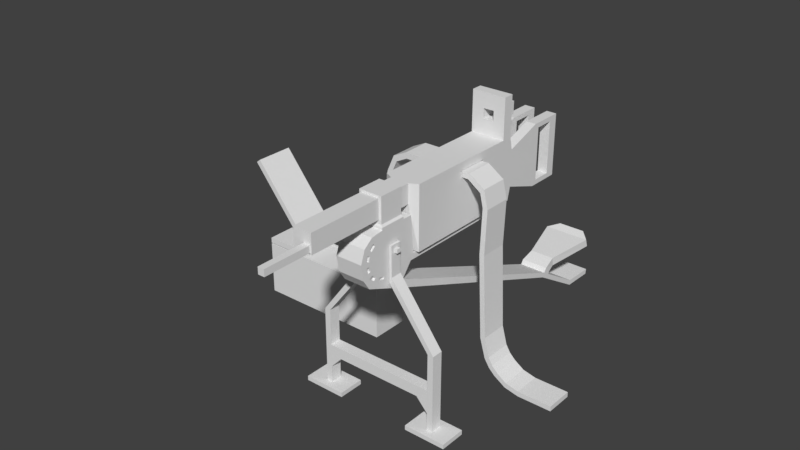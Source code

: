 # Source: mitraillette.blend  (saved by Blender 2.77.0; exported with 4.5.12 LTS)
import bpy
from mathutils import Matrix  # noqa: F401  (used for matrix-valued properties, if any)

bpy.ops.wm.read_factory_settings(use_empty=True)
scene = bpy.context.scene
scene.name = 'Scene'

# ---- collections
col_collection_1 = bpy.data.collections.new('Collection 1'); scene.collection.children.link(col_collection_1)

# ---- world
world_world = bpy.data.worlds.new('World'); scene.world = world_world
world_world.color = (0.05088, 0.05088, 0.05088)
world_world.use_sun_shadow = False
world_world.sun_shadow_jitter_overblur = 0.0
world_world.cycles.sampling_method = 'MANUAL'

# ---- meshes
me_cube_001 = bpy.data.meshes.new('Cube.001')
me_cube_001.from_pydata([(0.4072, -0.2107, -0.2168), (0.4072, -0.2484, -0.2168), (0.3877, -0.2107, -0.2168), (0.3877, -0.2484, -0.2168), (0.4072, -0.2107, -0.4716), (0.4072, -0.2484, -0.4716), (0.3877, -0.2107, -0.4716), (0.3877, -0.2484, -0.4716), (0.3877, -0.2107, -0.3376), (0.3877, -0.2107, -0.4146), (0.3877, -0.2484, -0.4146), (0.3877, -0.2484, -0.3376), (0.4072, -0.2107, -0.3376), (0.4072, -0.2107, -0.4146), (0.4072, -0.2484, -0.3376), (0.4072, -0.2484, -0.4146), (0.4669, -0.186, -0.4722), (0.4669, -0.2731, -0.4722), (0.328, -0.186, -0.4722), (0.328, -0.2731, -0.4722), (0.4669, -0.186, -0.4871), (0.4669, -0.2731, -0.4871), (0.328, -0.186, -0.4871), (0.328, -0.2731, -0.4871), (0.2489, 0.2024, 0.00975), (0.2489, 0.2025, -0.009389), (0.2432, -0.2707, 0.1463), (0.2432, -0.2707, 0.2298), (0.2432, -0.1886, 0.1463), (0.2432, -0.1886, 0.2298), (0.2489, -0.2739, 0.1398), (0.2489, -0.1852, 0.1398), (0.2489, -0.2739, 0.1322), (0.2489, -0.1852, 0.1322), (0.2489, -0.316, 0.1274), (0.2489, -0.1534, -0.009673), (0.2489, -0.153, 0.1321), (0.2489, -0.142, 0.009492), (0.2489, 0.2024, 0.00975), (0.2489, 0.2025, -0.009389), (0.2489, -0.3604, 0.06202), (0.2489, -0.1889, -0.0553), (0.2489, -0.1926, -0.07997), (0.2514, 0.734, -0.4652), (0.2514, 0.7314, -0.4828), (0.2489, -0.3294, -0.02413), (0.2514, 0.8413, -0.467), (0.2514, 0.8386, -0.4846), (0.2514, 0.5829, -0.3738), (0.2514, 0.575, -0.3882), (0.2514, 0.5576, -0.3585), (0.2514, 0.5496, -0.3729), (0.2514, 0.587, -0.3659), (0.2514, 0.5672, -0.3439), (0.2472, 0.6153, -0.3558), (0.2472, 0.6113, -0.3264), (0.2844, 0.7736, -0.3338), (0.2844, 0.7643, -0.3057), (0.2514, 0.8056, -0.3232), (0.2514, 0.7962, -0.2951), (0.3493, -0.2484, -0.3376), (0.3493, -0.2484, -0.3728), (0.3493, -0.2107, -0.3728), (0.3493, -0.2107, -0.3376), (0.2597, -0.2107, -0.02025), (0.2597, -0.2484, -0.02025), (0.2518, -0.2107, -0.04029), (0.2518, -0.2484, -0.04029), (0.2489, -0.3245, 0.0271), (0.2489, -0.3254, 0.00523), (0.2489, -0.3333, 0.02415), (0.2489, -0.3175, 0.01146), (0.2589, -0.2107, 0.07801), (0.2589, -0.2484, 0.07801), (0.2509, -0.2107, 0.07802), (0.2509, -0.2484, 0.07801), (0.2595, -0.2223, 0.05351), (0.2595, -0.2368, 0.0535), (0.2592, -0.2223, 0.06604), (0.2592, -0.2368, 0.06604), (0.2697, -0.2223, 0.05351), (0.2697, -0.2368, 0.0535), (0.2694, -0.2223, 0.06603), (0.2694, -0.2368, 0.06604), (0.2515, -0.2223, 0.0535), (0.2515, -0.2368, 0.0535), (0.2512, -0.2223, 0.06604), (0.2512, -0.2368, 0.06604), (0.2394, -0.2223, 0.0535), (0.2394, -0.2368, 0.05351), (0.2391, -0.2368, 0.06604), (0.2391, -0.2223, 0.06604), (0.2489, -0.3111, 0.1073), (0.2489, -0.3391, 0.06097), (0.2489, -0.3094, -0.007525), (0.2489, -0.2179, -0.01135), (0.2489, -0.3044, 0.09692), (0.2489, -0.3292, 0.0594), (0.2489, -0.3033, 0.0007985), (0.2489, -0.2263, -0.001214), (0.2489, -0.3284, 0.04275), (0.2489, -0.3381, 0.04307), (0.2489, -0.3255, 0.0746), (0.2489, -0.3352, 0.07972), (0.2489, -0.3177, 0.08545), (0.2489, -0.3261, 0.0938), (0.2426, -0.3255, 0.0746), (0.2426, -0.3292, 0.0594), (0.2426, -0.3254, 0.00523), (0.2426, -0.3175, 0.01146), (0.2426, -0.3352, 0.07972), (0.2426, -0.3381, 0.04307), (0.2426, -0.3284, 0.04275), (0.2426, -0.3333, 0.02415), (0.2426, -0.3245, 0.0271), (0.2426, -0.3094, -0.007525), (0.2426, -0.3391, 0.06097), (0.2426, -0.3033, 0.0007985), (0.2426, -0.3111, 0.1073), (0.2426, -0.3044, 0.09692), (0.2426, -0.3177, 0.08545), (0.2426, -0.3261, 0.0938), (0.2489, -0.3524, 0.01042), (0.2489, -0.3459, 0.104), (0.2489, -0.2673, -0.01063), (0.2489, -0.2676, -0.02005), (0.2489, -0.2866, -0.007222), (0.2489, -0.2894, -0.01653), (0.2489, -0.2447, -0.005907), (0.2489, -0.2392, -0.01552), (0.2426, -0.2866, -0.007222), (0.2426, -0.2673, -0.01063), (0.2426, -0.2894, -0.01653), (0.2426, -0.2676, -0.02005), (0.001901, -0.2107, -0.2168), (0.001901, -0.2484, -0.2168), (0.02136, -0.2107, -0.2168), (0.02136, -0.2484, -0.2168), (0.001901, -0.2107, -0.4716), (0.001901, -0.2484, -0.4716), (0.02136, -0.2107, -0.4716), (0.02136, -0.2484, -0.4716), (0.02136, -0.2107, -0.3376), (0.02136, -0.2107, -0.4146), (0.02136, -0.2484, -0.4146), (0.02136, -0.2484, -0.3376), (0.001901, -0.2107, -0.3376), (0.001901, -0.2107, -0.4146), (0.001901, -0.2484, -0.3376), (0.001901, -0.2484, -0.4146), (-0.05783, -0.186, -0.4722), (-0.05783, -0.2731, -0.4722), (0.08109, -0.186, -0.4722), (0.08109, -0.2731, -0.4722), (-0.05783, -0.186, -0.4871), (-0.05783, -0.2731, -0.4871), (0.08109, -0.186, -0.4871), (0.08109, -0.2731, -0.4871), (0.1602, 0.2024, 0.00975), (0.1602, 0.2025, -0.009389), (0.1659, -0.2707, 0.1463), (0.1659, -0.2707, 0.2298), (0.1659, -0.1886, 0.1463), (0.1659, -0.1886, 0.2298), (0.1602, -0.2739, 0.1398), (0.1602, -0.1852, 0.1398), (0.1602, -0.2739, 0.1322), (0.1602, -0.1852, 0.1322), (0.1602, -0.316, 0.1274), (0.1602, -0.1534, -0.009673), (0.1602, -0.153, 0.1321), (0.1602, -0.142, 0.009492), (0.1602, 0.2024, 0.00975), (0.1602, 0.2025, -0.009389), (0.1602, -0.3604, 0.06202), (0.1602, -0.1889, -0.0553), (0.1602, -0.1926, -0.07997), (0.1577, 0.734, -0.4652), (0.1577, 0.7314, -0.4828), (0.1602, -0.3294, -0.02413), (0.1577, 0.8413, -0.467), (0.1577, 0.8386, -0.4846), (0.1577, 0.5829, -0.3738), (0.1577, 0.575, -0.3882), (0.1577, 0.5576, -0.3585), (0.1577, 0.5496, -0.3729), (0.1577, 0.587, -0.3659), (0.1577, 0.5672, -0.3439), (0.1619, 0.6153, -0.3558), (0.1619, 0.6113, -0.3264), (0.1247, 0.7736, -0.3338), (0.1247, 0.7643, -0.3057), (0.1577, 0.8056, -0.3232), (0.1577, 0.7962, -0.2951), (0.05976, -0.2484, -0.3376), (0.05976, -0.2484, -0.3728), (0.05976, -0.2107, -0.3728), (0.05976, -0.2107, -0.3376), (0.1494, -0.2107, -0.02025), (0.1494, -0.2484, -0.02025), (0.1573, -0.2107, -0.04029), (0.1573, -0.2484, -0.04029), (0.1602, -0.3245, 0.0271), (0.1602, -0.3254, 0.00523), (0.1602, -0.3333, 0.02415), (0.1602, -0.3175, 0.01146), (0.1501, -0.2107, 0.07801), (0.1501, -0.2484, 0.07801), (0.1582, -0.2107, 0.07802), (0.1582, -0.2484, 0.07801), (0.1496, -0.2223, 0.05351), (0.1496, -0.2368, 0.0535), (0.1499, -0.2223, 0.06604), (0.1499, -0.2368, 0.06604), (0.1394, -0.2223, 0.05351), (0.1394, -0.2368, 0.0535), (0.1397, -0.2223, 0.06603), (0.1397, -0.2368, 0.06604), (0.1576, -0.2223, 0.0535), (0.1576, -0.2368, 0.0535), (0.1579, -0.2223, 0.06604), (0.1579, -0.2368, 0.06604), (0.1697, -0.2223, 0.0535), (0.1697, -0.2368, 0.05351), (0.17, -0.2368, 0.06604), (0.17, -0.2223, 0.06604), (0.1602, -0.3111, 0.1073), (0.1602, -0.3391, 0.06097), (0.1602, -0.3094, -0.007525), (0.1602, -0.2179, -0.01135), (0.1602, -0.3044, 0.09692), (0.1602, -0.3292, 0.0594), (0.1602, -0.3033, 0.0007985), (0.1602, -0.2263, -0.001214), (0.1602, -0.3284, 0.04275), (0.1602, -0.3381, 0.04307), (0.1602, -0.3255, 0.0746), (0.1602, -0.3352, 0.07972), (0.1602, -0.3177, 0.08545), (0.1602, -0.3261, 0.0938), (0.1665, -0.3255, 0.0746), (0.1665, -0.3292, 0.0594), (0.1665, -0.3254, 0.00523), (0.1665, -0.3175, 0.01146), (0.1665, -0.3352, 0.07972), (0.1665, -0.3381, 0.04307), (0.1665, -0.3284, 0.04275), (0.1665, -0.3333, 0.02415), (0.1665, -0.3245, 0.0271), (0.1665, -0.3094, -0.007525), (0.1665, -0.3391, 0.06097), (0.1665, -0.3033, 0.0007985), (0.1665, -0.3111, 0.1073), (0.1665, -0.3044, 0.09692), (0.1665, -0.3177, 0.08545), (0.1665, -0.3261, 0.0938), (0.1602, -0.3524, 0.01042), (0.1602, -0.3459, 0.104), (0.1602, -0.2673, -0.01063), (0.1602, -0.2676, -0.02005), (0.1602, -0.2866, -0.007222), (0.1602, -0.2894, -0.01653), (0.1602, -0.2447, -0.005907), (0.1602, -0.2392, -0.01552), (0.1665, -0.2866, -0.007222), (0.1665, -0.2673, -0.01063), (0.1665, -0.2894, -0.01653), (0.1665, -0.2676, -0.02005), (0.2045, -0.2107, -0.3376), (0.2045, -0.2107, -0.3728), (0.2045, -0.2484, -0.3728), (0.2045, -0.2484, -0.3376), (0.2045, 0.2024, 0.00975), (0.2045, 0.2025, -0.009389), (0.2045, -0.1886, 0.2298), (0.2045, -0.1886, 0.1463), (0.2045, -0.2707, 0.2298), (0.2045, -0.2707, 0.1463), (0.2045, -0.1852, 0.1398), (0.2045, -0.2739, 0.1398), (0.2045, -0.1852, 0.1322), (0.2045, -0.2739, 0.1322), (0.2045, -0.1534, -0.009673), (0.2045, -0.316, 0.1274), (0.2045, -0.153, 0.1321), (0.2045, -0.142, 0.009492), (0.2045, 0.2024, 0.00975), (0.2045, 0.2025, -0.009389), (0.2045, -0.1889, -0.0553), (0.2045, -0.3604, 0.06202), (0.2045, 0.734, -0.4652), (0.2045, -0.1926, -0.07997), (0.2045, -0.3294, -0.02413), (0.2045, 0.7314, -0.4828), (0.2045, 0.8413, -0.467), (0.2045, 0.8386, -0.4846), (0.2045, 0.5829, -0.3738), (0.2045, 0.575, -0.3882), (0.2045, 0.5576, -0.3585), (0.2045, 0.5496, -0.3729), (0.2045, 0.587, -0.3659), (0.2045, 0.5672, -0.3439), (0.2045, 0.6153, -0.3558), (0.2045, 0.6113, -0.3264), (0.2045, 0.7736, -0.3338), (0.2045, 0.7643, -0.3057), (0.2045, 0.8056, -0.3232), (0.2045, 0.7962, -0.2951), (0.2045, -0.3524, 0.01042), (0.2045, -0.3459, 0.104), (0.1736, -0.5289, 0.1591), (0.1736, -0.5289, 0.2226), (0.1736, -0.1489, 0.1591), (0.1736, -0.1489, 0.2226), (0.2354, -0.5289, 0.1591), (0.2354, -0.5289, 0.2226), (0.2354, -0.1489, 0.1591), (0.2354, -0.1489, 0.2226), (0.2086, -0.5289, 0.1643), (0.2086, -0.5289, 0.1862), (0.23, -0.5289, 0.1862), (0.23, -0.5289, 0.1643), (0.1466, -0.1347, 0.2226), (0.1466, -0.1347, 0.01326), (0.2624, -0.1347, 0.2226), (0.2624, -0.1347, 0.01326), (0.1466, 0.2959, 0.2226), (0.1466, 0.2959, 0.01326), (0.2624, 0.2959, 0.2226), (0.2624, 0.2959, 0.01326), (0.182, 0.2959, 0.2226), (0.2279, 0.2959, 0.2226), (0.2279, 0.2959, 0.01326), (0.182, 0.2959, 0.01326), (0.1466, 0.4312, 0.01326), (0.1466, 0.4312, 0.2226), (0.2279, 0.4312, 0.2226), (0.2624, 0.4312, 0.2226), (0.2624, 0.4312, 0.01326), (0.182, 0.4312, 0.01326), (0.182, 0.4312, 0.2226), (0.2279, 0.4312, 0.01326), (0.1466, 0.5452, 0.2226), (0.182, 0.5452, 0.2226), (0.182, 0.5452, 0.01326), (0.1466, 0.5452, 0.01326), (0.2624, 0.5452, 0.2226), (0.2624, 0.5452, 0.01326), (0.2279, 0.5452, 0.2226), (0.2279, 0.5452, 0.01326), (0.23, -0.6875, 0.1643), (0.2086, -0.6875, 0.1643), (0.23, -0.6875, 0.1862), (0.2086, -0.6875, 0.1862), (0.1466, 0.2959, 0.1776), (0.1466, 0.2959, 0.05822), (0.2624, 0.2959, 0.1808), (0.2624, 0.2959, 0.05501), (0.2279, 0.2959, 0.08304), (0.2279, 0.2959, 0.1528), (0.182, 0.2959, 0.1528), (0.182, 0.2959, 0.08304), (0.2624, 0.4477, 0.2062), (0.2624, 0.4477, 0.02961), (0.1466, 0.4477, 0.2062), (0.1466, 0.4477, 0.02961), (0.2279, 0.4477, 0.02961), (0.2279, 0.4477, 0.2062), (0.182, 0.4477, 0.2062), (0.182, 0.4477, 0.02961), (0.2624, 0.5126, 0.2062), (0.2624, 0.5126, 0.02961), (0.1466, 0.5126, 0.2062), (0.1466, 0.5126, 0.02961), (0.2279, 0.5126, 0.02961), (0.2279, 0.5126, 0.2062), (0.182, 0.5126, 0.2062), (0.182, 0.5126, 0.02961), (0.2624, 0.306, 0.1795), (0.2279, 0.306, 0.1795), (0.2279, 0.306, 0.05638), (0.2624, 0.306, 0.05638), (0.182, 0.306, 0.05638), (0.182, 0.306, 0.1795), (0.1466, 0.306, 0.05638), (0.1466, 0.306, 0.1795), (0.2624, 0.1588, 0.1959), (0.2624, 0.2599, 0.2226), (0.2624, 0.1588, 0.01326), (0.2624, 0.1588, 0.1738), (0.1466, 0.2599, 0.2226), (0.1466, 0.1588, 0.01326), (0.1466, 0.1588, 0.1738), (0.1466, 0.1588, 0.1959), (0.2279, 0.2959, 0.3574), (0.2624, 0.2959, 0.3574), (0.1466, 0.2599, 0.3574), (0.1466, 0.2959, 0.3574), (0.182, 0.2959, 0.3574), (0.2624, 0.2599, 0.3574), (0.182, 0.2959, 0.269), (0.2279, 0.2959, 0.269), (0.182, 0.2959, 0.311), (0.2279, 0.2959, 0.311), (0.182, 0.3577, 0.269), (0.2279, 0.3577, 0.269), (0.182, 0.3577, 0.311), (0.2279, 0.3577, 0.311), (0.1868, 0.3577, 0.2734), (0.2231, 0.3577, 0.2734), (0.1868, 0.3577, 0.3066), (0.2231, 0.3577, 0.3066), (0.1867, 0.2599, 0.2734), (0.2231, 0.2599, 0.2734), (0.1867, 0.2599, 0.3066), (0.2231, 0.2599, 0.3066), (0.2624, 0.1588, 0.2226), (0.2624, 0.05255, 0.2226), (0.1466, 0.05255, 0.01326), (0.2624, 0.05255, 0.1959), (0.2624, 0.05255, 0.01326), (0.2624, 0.05255, 0.1738), (0.1466, 0.05255, 0.2226), (0.1466, 0.1588, 0.2226), (0.1466, 0.05255, 0.1738), (0.1466, 0.05255, 0.1959), (0.05814, 0.1525, 0.1753), (0.05482, 0.1525, 0.1944), (0.05814, 0.05891, 0.1753), (0.05482, 0.05891, 0.1944), (0.2847, 0.1525, 0.1752), (0.2879, 0.1525, 0.1945), (0.2847, 0.05891, 0.1752), (0.2879, 0.05891, 0.1945), (0.3277, 0.1525, 0.1447), (0.341, 0.1525, 0.1589), (0.3277, 0.05891, 0.1447), (0.341, 0.05891, 0.1589), (0.3381, 0.1525, 0.1002), (0.3551, 0.1525, 0.09955), (0.3381, 0.05891, 0.1002), (0.3551, 0.05891, 0.09955), (0.3327, 0.1525, -0.05207), (0.3496, 0.1525, -0.05039), (0.3327, 0.05891, -0.05207), (0.3496, 0.05891, -0.05039), (0.3472, 0.1525, -0.3308), (0.3636, 0.1525, -0.3262), (0.3472, 0.05891, -0.3308), (0.3636, 0.05891, -0.3262), (0.3663, 0.1525, -0.3971), (0.3806, 0.1525, -0.388), (0.3663, 0.05891, -0.3971), (0.3806, 0.05891, -0.388), (0.3832, 0.1525, -0.4235), (0.395, 0.1525, -0.4114), (0.3832, 0.05891, -0.4235), (0.395, 0.05891, -0.4114), (0.4042, 0.1525, -0.4437), (0.4135, 0.1525, -0.4296), (0.4042, 0.05891, -0.4437), (0.4135, 0.05891, -0.4296), (0.4429, 0.1525, -0.4685), (0.4466, 0.1525, -0.4519), (0.4429, 0.05891, -0.4685), (0.4466, 0.05891, -0.4519), (0.4911, 0.1525, -0.479), (0.4911, 0.1525, -0.4621), (0.4911, 0.05891, -0.479), (0.4911, 0.05891, -0.4621), (0.6071, 0.1525, -0.4792), (0.6071, 0.1525, -0.4622), (0.6071, 0.05891, -0.4792), (0.6071, 0.05891, -0.4622), (-0.02113, 0.1525, 0.05427), (-0.004235, 0.1525, 0.0526), (-0.02113, 0.05891, 0.05427), (-0.004235, 0.05891, 0.0526), (-0.01562, 0.1525, 0.1158), (0.001183, 0.1525, 0.1134), (-0.01562, 0.05891, 0.1158), (0.001183, 0.05891, 0.1134), (0.008711, 0.1525, 0.1717), (0.01927, 0.1525, 0.1554), (0.008711, 0.05891, 0.1717), (0.01927, 0.05891, 0.1554), (-0.01876, 0.05891, -0.1761), (-0.0351, 0.05891, -0.1715), (-0.01876, 0.1525, -0.1761), (-0.0351, 0.1525, -0.1715), (-0.03778, 0.05891, -0.2425), (-0.05215, 0.05891, -0.2334), (-0.03778, 0.1525, -0.2425), (-0.05215, 0.1525, -0.2334), (-0.05471, 0.05891, -0.2689), (-0.06654, 0.05891, -0.2567), (-0.05471, 0.1525, -0.2689), (-0.06654, 0.1525, -0.2567), (-0.07573, 0.05891, -0.2891), (-0.08506, 0.05891, -0.2749), (-0.07573, 0.1525, -0.2891), (-0.08506, 0.1525, -0.2749), (-0.1144, 0.05891, -0.3139), (-0.1181, 0.05891, -0.2973), (-0.1144, 0.1525, -0.3139), (-0.1181, 0.1525, -0.2973), (-0.1626, 0.05891, -0.3244), (-0.1626, 0.05891, -0.3074), (-0.1626, 0.1525, -0.3244), (-0.1626, 0.1525, -0.3074), (-0.2786, 0.05891, -0.3246), (-0.2786, 0.05891, -0.3076), (-0.2786, 0.1525, -0.3246), (-0.2786, 0.1525, -0.3076), (-0.523, 0.1742, -0.2989), (-0.523, 0.1742, -0.4841), (-0.523, 0.03947, -0.2989), (-0.523, 0.03947, -0.4841), (-0.04939, 0.03947, -0.4841), (-0.04939, 0.03947, -0.2989), (-0.04939, 0.1742, -0.4841), (-0.04939, 0.1742, -0.2989), (-0.4745, 0.05891, -0.3245), (-0.4793, 0.05891, -0.3082), (-0.4745, 0.1525, -0.3245), (-0.4793, 0.1525, -0.3082), (-0.4959, 0.05891, -0.3473), (-0.5085, 0.05891, -0.3359), (-0.4959, 0.1525, -0.3473), (-0.5085, 0.1525, -0.3359), (-0.5024, 0.05891, -0.3908), (-0.5174, 0.05891, -0.3989), (-0.5024, 0.1525, -0.3908), (-0.5174, 0.1525, -0.3989), (-0.4712, 0.05891, -0.4486), (-0.4861, 0.05891, -0.4567), (-0.4712, 0.1525, -0.4486), (-0.4861, 0.1525, -0.4567), (-0.5148, 0.1658, -0.2989), (-0.5148, 0.04783, -0.2989), (-0.0576, 0.04783, -0.2989), (-0.0576, 0.1658, -0.2989), (-0.5148, 0.1658, -0.4605), (-0.5148, 0.04783, -0.4605), (-0.0576, 0.04783, -0.4605), (-0.0576, 0.1658, -0.4605), (-0.523, 0.1742, -0.295), (-0.523, 0.03947, -0.295), (-0.3776, 0.03947, -0.277), (-0.3776, 0.1742, -0.277), (-0.523, 0.1742, -0.2762), (-0.523, 0.03947, -0.2762), (-0.3909, 0.03947, -0.2637), (-0.3909, 0.1742, -0.2637), (-0.4081, 0.1742, -0.295), (-0.4081, 0.03947, -0.295), (-0.4081, 0.1742, -0.2762), (-0.4081, 0.03947, -0.2762), (-0.3735, 0.03947, -0.2225), (-0.3735, 0.1742, -0.2225), (-0.3881, 0.03947, -0.2342), (-0.3881, 0.1742, -0.2342), (-0.5568, 0.03947, 0.004642), (-0.5568, 0.1742, 0.004642), (-0.5714, 0.03947, -0.00715), (-0.5714, 0.1742, -0.00715)], [], [(5, 7, 19, 17), (9, 13, 4, 6), (10, 9, 6, 7), (13, 15, 5, 4), (15, 10, 7, 5), (1, 3, 11, 14), (14, 11, 10, 15), (0, 1, 14, 12), (12, 14, 15, 13), (3, 2, 8, 11), (61, 60, 271, 270), (2, 0, 12, 8), (8, 12, 13, 9), (63, 62, 269, 268), (60, 63, 268, 271), (62, 61, 270, 269), (19, 18, 22, 23), (4, 5, 17, 16), (7, 6, 18, 19), (6, 4, 16, 18), (23, 22, 20, 21), (18, 16, 20, 22), (17, 19, 23, 21), (16, 17, 21, 20), (272, 24, 25, 273), (274, 29, 28, 275), (29, 27, 26, 28), (275, 28, 31, 278), (28, 26, 30, 31), (278, 31, 33, 280), (31, 30, 32, 33), (282, 35, 41, 288), (33, 32, 35), (32, 281, 283, 34), (26, 277, 279, 30), (30, 279, 281, 32), (27, 29, 274, 276), (27, 276, 277, 26), (284, 36, 37, 285), (280, 33, 36, 284), (33, 35, 36), (36, 35, 37), (32, 34, 92), (285, 37, 38, 286), (35, 282, 287, 39), (37, 35, 39, 38), (48, 49, 44, 43), (123, 309, 289, 40), (92, 34, 123, 40, 93, 103, 105), (296, 48, 43, 290), (41, 95, 129, 125, 127, 94, 45, 42), (45, 292, 291, 42), (122, 308, 292, 45), (93, 40, 122, 45, 94, 69, 70, 101), (44, 293, 295, 47), (49, 297, 293, 44), (295, 294, 46, 47), (290, 43, 46, 294), (43, 44, 47, 46), (51, 299, 297, 49), (48, 296, 300, 52), (50, 51, 49, 48), (41, 42, 51, 50), (288, 41, 50, 298), (42, 291, 299, 51), (301, 53, 55, 303), (50, 48, 52, 53), (298, 50, 53, 301), (55, 54, 56, 57), (52, 300, 302, 54), (53, 52, 54, 55), (305, 57, 59, 307), (303, 55, 57, 305), (54, 302, 304, 56), (307, 59, 58, 306), (56, 304, 306, 58), (57, 56, 58, 59), (9, 10, 61, 62), (11, 8, 63, 60), (8, 9, 62, 63), (10, 11, 60, 61), (2, 3, 67, 66), (0, 2, 66, 64), (3, 1, 65, 67), (1, 0, 64, 65), (70, 69, 71, 68), (64, 66, 74, 72), (71, 69, 108, 109), (105, 103, 102, 104), (93, 101, 100, 97), (72, 74, 75, 73), (67, 65, 73, 75), (72, 73, 79, 78), (66, 67, 85, 84), (79, 77, 81, 83), (64, 72, 78, 76), (65, 64, 76, 77), (73, 65, 77, 79), (81, 80, 82, 83), (78, 79, 83, 82), (76, 78, 82, 80), (77, 76, 80, 81), (78, 76, 84, 86), (76, 77, 85, 84), (79, 77, 85, 87), (79, 78, 86, 87), (86, 84, 88, 91), (74, 66, 84, 86), (67, 75, 87, 85), (75, 74, 86, 87), (88, 89, 90, 91), (84, 85, 89, 88), (85, 87, 90, 89), (87, 86, 91, 90), (41, 35, 32, 95), (99, 96, 104, 102, 97, 100, 68, 71, 98, 126, 124, 128), (95, 32, 96, 99), (32, 92, 96), (105, 104, 120, 121), (93, 97, 107, 116), (92, 105, 121, 118), (111, 113, 114, 112), (110, 116, 107, 106), (108, 115, 117, 109), (118, 121, 120, 119), (94, 98, 117, 115), (70, 68, 114, 113), (98, 71, 109, 117), (102, 103, 110, 106), (68, 100, 112, 114), (69, 94, 115, 108), (101, 70, 113, 111), (103, 93, 116, 110), (97, 102, 106, 107), (96, 92, 118, 119), (104, 96, 119, 120), (100, 101, 111, 112), (40, 289, 308, 122), (34, 283, 309, 123), (127, 125, 133, 132), (94, 127, 126, 98), (125, 129, 128, 124), (129, 95, 99, 128), (132, 133, 131, 130), (125, 124, 131, 133), (124, 126, 130, 131), (126, 127, 132, 130), (139, 151, 153, 141), (143, 140, 138, 147), (144, 141, 140, 143), (147, 138, 139, 149), (149, 139, 141, 144), (135, 148, 145, 137), (148, 149, 144, 145), (134, 146, 148, 135), (146, 147, 149, 148), (137, 145, 142, 136), (195, 270, 271, 194), (136, 142, 146, 134), (142, 143, 147, 146), (197, 268, 269, 196), (194, 271, 268, 197), (196, 269, 270, 195), (153, 157, 156, 152), (138, 150, 151, 139), (141, 153, 152, 140), (140, 152, 150, 138), (157, 155, 154, 156), (152, 156, 154, 150), (151, 155, 157, 153), (150, 154, 155, 151), (272, 273, 159, 158), (274, 275, 162, 163), (163, 162, 160, 161), (275, 278, 165, 162), (162, 165, 164, 160), (278, 280, 167, 165), (165, 167, 166, 164), (282, 288, 175, 169), (167, 169, 166), (166, 168, 283, 281), (160, 164, 279, 277), (164, 166, 281, 279), (161, 276, 274, 163), (161, 160, 277, 276), (284, 285, 171, 170), (280, 284, 170, 167), (167, 170, 169), (170, 171, 169), (166, 226, 168), (285, 286, 172, 171), (169, 173, 287, 282), (171, 172, 173, 169), (182, 177, 178, 183), (257, 174, 289, 309), (226, 239, 237, 227, 174, 257, 168), (296, 290, 177, 182), (175, 176, 179, 228, 261, 259, 263, 229), (179, 176, 291, 292), (256, 179, 292, 308), (227, 235, 204, 203, 228, 179, 256, 174), (178, 181, 295, 293), (183, 178, 293, 297), (295, 181, 180, 294), (290, 294, 180, 177), (177, 180, 181, 178), (185, 183, 297, 299), (182, 186, 300, 296), (184, 182, 183, 185), (175, 184, 185, 176), (288, 298, 184, 175), (176, 185, 299, 291), (301, 303, 189, 187), (184, 187, 186, 182), (298, 301, 187, 184), (189, 191, 190, 188), (186, 188, 302, 300), (187, 189, 188, 186), (305, 307, 193, 191), (303, 305, 191, 189), (188, 190, 304, 302), (307, 306, 192, 193), (190, 192, 306, 304), (191, 193, 192, 190), (143, 196, 195, 144), (145, 194, 197, 142), (142, 197, 196, 143), (144, 195, 194, 145), (136, 200, 201, 137), (134, 198, 200, 136), (137, 201, 199, 135), (135, 199, 198, 134), (204, 202, 205, 203), (198, 206, 208, 200), (205, 243, 242, 203), (239, 238, 236, 237), (227, 231, 234, 235), (206, 207, 209, 208), (201, 209, 207, 199), (206, 212, 213, 207), (200, 218, 219, 201), (213, 217, 215, 211), (198, 210, 212, 206), (199, 211, 210, 198), (207, 213, 211, 199), (215, 217, 216, 214), (212, 216, 217, 213), (210, 214, 216, 212), (211, 215, 214, 210), (212, 220, 218, 210), (210, 218, 219, 211), (213, 221, 219, 211), (213, 221, 220, 212), (220, 225, 222, 218), (208, 220, 218, 200), (201, 219, 221, 209), (209, 221, 220, 208), (222, 225, 224, 223), (218, 222, 223, 219), (219, 223, 224, 221), (221, 224, 225, 220), (175, 229, 166, 169), (233, 262, 258, 260, 232, 205, 202, 234, 231, 236, 238, 230), (229, 233, 230, 166), (166, 230, 226), (239, 255, 254, 238), (227, 250, 241, 231), (226, 252, 255, 239), (245, 246, 248, 247), (244, 240, 241, 250), (242, 243, 251, 249), (252, 253, 254, 255), (228, 249, 251, 232), (204, 247, 248, 202), (232, 251, 243, 205), (236, 240, 244, 237), (202, 248, 246, 234), (203, 242, 249, 228), (235, 245, 247, 204), (237, 244, 250, 227), (231, 241, 240, 236), (230, 253, 252, 226), (238, 254, 253, 230), (234, 246, 245, 235), (174, 256, 308, 289), (168, 257, 309, 283), (261, 266, 267, 259), (228, 232, 260, 261), (259, 258, 262, 263), (263, 262, 233, 229), (266, 264, 265, 267), (259, 267, 265, 258), (258, 265, 264, 260), (260, 264, 266, 261), (316, 325, 324), (318, 321, 350, 351), (315, 311, 319, 320), (310, 312, 316, 314), (315, 317, 313, 311), (314, 315, 320, 321), (310, 314, 321, 318), (424, 425, 419, 421), (316, 312, 323, 325), (313, 317, 324, 322), (313, 312, 310, 311), (382, 384, 334, 339), (393, 390, 326, 354), (391, 333, 388), (379, 378, 337, 336), (402, 400, 326), (360, 330, 331, 359), (381, 380, 341, 338), (385, 383, 340, 335), (364, 335, 342, 372), (367, 336, 348, 375), (363, 338, 347, 371), (335, 340, 343, 342), (369, 339, 344, 377), (338, 341, 349, 347), (336, 337, 346, 348), (339, 334, 345, 344), (376, 377, 344, 343), (370, 371, 347, 346), (373, 372, 342, 345), (374, 375, 348, 349), (342, 343, 344, 345), (349, 348, 346, 347), (340, 368, 376, 343), (337, 362, 370, 346), (341, 336, 367, 366), (340, 339, 369, 368), (341, 366, 374, 349), (334, 365, 373, 345), (384, 385, 335, 334), (378, 381, 338, 337), (380, 379, 336, 341), (334, 335, 364, 365), (383, 382, 339, 340), (333, 361, 358, 332), (361, 360, 359, 358), (337, 338, 363, 362), (391, 392, 355, 327), (392, 393, 354, 355), (312, 313, 322, 323), (416, 386, 387), (311, 310, 318, 319), (351, 350, 352, 353), (319, 318, 351, 353), (317, 315, 314, 316), (321, 320, 352, 350), (317, 316, 324), (320, 319, 353, 352), (358, 359, 379, 380), (332, 358, 380), (356, 357, 381, 378), (328, 356, 378), (357, 329, 381), (359, 331, 379), (329, 332, 380, 381), (331, 328, 378, 379), (360, 361, 382, 383), (330, 360, 383), (355, 354, 385, 384), (327, 355, 384), (354, 326, 385), (326, 330, 383, 385), (361, 333, 382), (333, 327, 384, 382), (387, 386, 356, 328), (386, 389, 357, 356), (389, 388, 329, 357), (392, 424, 421, 389), (393, 423, 390), (388, 420, 325, 323), (323, 418, 391, 388), (326, 390, 396, 397), (396, 399, 395, 394, 398, 397), (387, 328, 395, 399), (422, 322, 324, 417), (333, 332, 388), (391, 327, 333), (329, 388, 332), (328, 331, 401), (396, 390, 412, 414), (398, 394, 403, 402), (403, 401, 405, 407), (400, 330, 326), (394, 395, 403), (331, 330, 400, 401), (407, 405, 409, 411), (401, 400, 404, 405), (400, 402, 406, 404), (402, 403, 407, 406), (326, 397, 402), (403, 395, 328), (397, 398, 402), (328, 401, 403), (410, 411, 415, 414), (405, 404, 408, 409), (404, 406, 410, 408), (406, 407, 411, 410), (411, 409, 413, 415), (409, 408, 412, 413), (408, 410, 414, 412), (399, 396, 414, 415), (387, 399, 415, 413), (390, 387, 413, 412), (370, 375, 374, 371), (373, 377, 376, 372), (376, 368, 364, 372), (365, 364, 368, 369), (377, 373, 365, 369), (371, 374, 366, 363), (362, 363, 366, 367), (370, 362, 367, 375), (390, 423, 416, 387), (423, 422, 417, 416), (322, 422, 425), (425, 422, 423, 393), (323, 322, 424, 418), (418, 424, 392, 391), (322, 425, 424), (324, 421, 419), (324, 419, 417), (417, 419, 386, 416), (324, 325, 420, 421), (421, 420, 388, 389), (392, 389, 386, 393), (393, 386, 419, 425), (428, 426, 430, 432), (429, 428, 432, 433), (429, 433, 431, 427), (427, 431, 430, 426), (432, 430, 434, 436), (435, 437, 441, 439), (433, 432, 436, 437), (431, 433, 437, 435), (430, 431, 435, 434), (438, 439, 443, 442), (434, 435, 439, 438), (436, 434, 438, 440), (437, 436, 440, 441), (444, 442, 446, 448), (440, 438, 442, 444), (441, 440, 444, 445), (439, 441, 445, 443), (447, 449, 453, 451), (445, 444, 448, 449), (443, 445, 449, 447), (442, 443, 447, 446), (452, 450, 454, 456), (446, 447, 451, 450), (448, 446, 450, 452), (449, 448, 452, 453), (457, 456, 460, 461), (453, 452, 456, 457), (451, 453, 457, 455), (450, 451, 455, 454), (459, 461, 465, 463), (455, 457, 461, 459), (454, 455, 459, 458), (456, 454, 458, 460), (464, 462, 466, 468), (458, 459, 463, 462), (460, 458, 462, 464), (461, 460, 464, 465), (467, 469, 473, 471), (465, 464, 468, 469), (463, 465, 469, 467), (462, 463, 467, 466), (470, 471, 473, 472), (466, 467, 471, 470), (468, 466, 470, 472), (469, 468, 472, 473), (487, 489, 493, 491), (475, 477, 486, 488), (478, 479, 475, 474), (476, 474, 489, 487), (474, 475, 488, 489), (485, 484, 480, 481), (479, 481, 477, 475), (480, 478, 474, 476), (477, 476, 487, 486), (484, 482, 478, 480), (482, 483, 479, 478), (483, 485, 481, 479), (481, 480, 476, 477), (492, 490, 494, 496), (486, 487, 491, 490), (488, 486, 490, 492), (489, 488, 492, 493), (497, 496, 500, 501), (493, 492, 496, 497), (491, 493, 497, 495), (490, 491, 495, 494), (499, 501, 505, 503), (495, 497, 501, 499), (494, 495, 499, 498), (496, 494, 498, 500), (504, 502, 506, 508), (498, 499, 503, 502), (500, 498, 502, 504), (501, 500, 504, 505), (507, 509, 513, 511), (505, 504, 508, 509), (503, 505, 509, 507), (502, 503, 507, 506), (512, 510, 522, 524), (506, 507, 511, 510), (508, 506, 510, 512), (509, 508, 512, 513), (426, 483, 482, 427), (428, 485, 483, 426), (429, 427, 482, 484), (514, 521, 520, 515), (521, 519, 518, 520), (519, 516, 517, 518), (428, 429, 484, 485), (516, 514, 515, 517), (517, 515, 520, 518), (519, 521, 541, 540), (525, 524, 528, 529), (513, 512, 524, 525), (511, 513, 525, 523), (510, 511, 523, 522), (527, 529, 533, 531), (523, 525, 529, 527), (522, 523, 527, 526), (524, 522, 526, 528), (532, 530, 534, 536), (526, 527, 531, 530), (528, 526, 530, 532), (529, 528, 532, 533), (534, 535, 537, 536), (533, 532, 536, 537), (531, 533, 537, 535), (530, 531, 535, 534), (538, 539, 543, 542), (514, 516, 539, 538), (521, 514, 538, 541), (516, 519, 540, 539), (544, 545, 542, 543), (540, 541, 545, 544), (539, 540, 544, 543), (541, 538, 542, 545), (555, 554, 549, 548), (557, 552, 553, 556), (548, 558, 560, 552), (554, 556, 553, 549), (555, 557, 551, 547), (547, 551, 550, 546), (548, 552, 557, 555), (546, 550, 556, 554), (551, 557, 556, 550), (547, 546, 554, 555), (558, 562, 564, 560), (552, 560, 561, 553), (549, 559, 558, 548), (553, 561, 559, 549), (563, 565, 564, 562), (559, 563, 562, 558), (561, 565, 563, 559), (560, 564, 565, 561)])
_uv = me_cube_001.uv_layers.new(name='CarteUV')
_uv.uv.foreach_set('vector', [0.1699, 0.6837, 0.1633, 0.6845, 0.1419, 0.6755, 0.1846, 0.6747, 0.6624, 0.3341, 0.658, 0.3393, 0.6549, 0.3369, 0.655, 0.337, 0.6471, 0.3326, 0.6624, 0.3341, 0.655, 0.337, 0.6553, 0.3369, 0.658, 0.3393, 0.6515, 0.3383, 0.6551, 0.3368, 0.6549, 0.3369, 0.6515, 0.3383, 0.6471, 0.3326, 0.6553, 0.3369, 0.6551, 0.3368, 0.6484, 0.3906, 0.6433, 0.3923, 0.6423, 0.3573, 0.648, 0.3578, 0.648, 0.3578, 0.6423, 0.3573, 0.6471, 0.3326, 0.6515, 0.3383, 0.6582, 0.3912, 0.6484, 0.3906, 0.648, 0.3578, 0.6598, 0.3578, 0.6598, 0.3578, 0.648, 0.3578, 0.6515, 0.3383, 0.658, 0.3393, 0.6755, 0.3936, 0.6631, 0.3934, 0.6658, 0.3575, 0.6763, 0.3578, 0.6538, 0.5767, 0.6524, 0.5881, 0.6085, 0.5875, 0.6085, 0.577, 0.6631, 0.3934, 0.6582, 0.3912, 0.6598, 0.3578, 0.6658, 0.3575, 0.6658, 0.3575, 0.6598, 0.3578, 0.658, 0.3393, 0.6624, 0.3341, 0.6514, 0.5994, 0.6508, 0.6095, 0.6085, 0.609, 0.6085, 0.5987, 0.6524, 0.5881, 0.6514, 0.5994, 0.6085, 0.5987, 0.6085, 0.5875, 0.6505, 0.565, 0.6538, 0.5767, 0.6085, 0.577, 0.6085, 0.567, 0.1473, 0.7118, 0.1712, 0.7147, 0.1736, 0.7192, 0.1467, 0.7174, 0.1766, 0.6942, 0.1699, 0.6837, 0.1846, 0.6747, 0.1912, 0.6891, 0.1613, 0.6954, 0.1733, 0.6994, 0.1712, 0.7147, 0.1473, 0.7118, 0.1733, 0.6994, 0.1766, 0.6942, 0.1912, 0.6891, 0.1712, 0.7147, 0.1419, 0.6708, 0.1419, 0.6428, 0.1864, 0.6428, 0.1864, 0.6708, 0.1712, 0.7147, 0.1912, 0.6891, 0.1957, 0.6893, 0.1736, 0.7192, 0.1846, 0.6747, 0.1419, 0.6755, 0.1419, 0.6708, 0.1864, 0.6708, 0.1912, 0.6891, 0.1846, 0.6747, 0.1864, 0.6708, 0.1957, 0.6893, 0.2782, 0.3074, 0.2914, 0.3074, 0.2914, 0.3131, 0.2782, 0.3131, 0.1136, 0.6798, 0.1149, 0.6796, 0.1315, 0.6977, 0.1128, 0.7055, 0.1149, 0.6796, 0.1148, 0.6775, 0.1331, 0.6578, 0.1315, 0.6977, 0.1128, 0.7055, 0.1315, 0.6977, 0.1364, 0.7002, 0.1127, 0.7095, 0.1315, 0.6977, 0.1331, 0.6578, 0.1371, 0.6556, 0.1364, 0.7002, 0.1127, 0.7095, 0.1364, 0.7002, 0.1412, 0.7033, 0.1125, 0.7159, 0.1364, 0.7002, 0.1371, 0.6556, 0.1412, 0.6524, 0.1412, 0.7033, 0.6854, 0.5361, 0.6854, 0.5496, 0.6678, 0.5496, 0.6678, 0.5361, 0.5053, 0.581, 0.5304, 0.5877, 0.4863, 0.6203, 0.6263, 0.3851, 0.6131, 0.3851, 0.6131, 0.3724, 0.6263, 0.3724, 0.1331, 0.6578, 0.1144, 0.6513, 0.1145, 0.6475, 0.1371, 0.6556, 0.1371, 0.6556, 0.1145, 0.6475, 0.1146, 0.6428, 0.1412, 0.6524, 0.1148, 0.6775, 0.1149, 0.6796, 0.1136, 0.6798, 0.1136, 0.6773, 0.1148, 0.6775, 0.1136, 0.6773, 0.1144, 0.6513, 0.1331, 0.6578, 0.4818, 0.5739, 0.4961, 0.578, 0.4878, 0.615, 0.4823, 0.6144, 0.4846, 0.5628, 0.4994, 0.5672, 0.4961, 0.578, 0.4818, 0.5739, 0.5053, 0.581, 0.4863, 0.6203, 0.4961, 0.578, 0.4961, 0.578, 0.4863, 0.6203, 0.4878, 0.615, 0.5304, 0.5877, 0.5414, 0.5934, 0.5383, 0.5981, 0.4823, 0.6144, 0.4878, 0.615, 0.5263, 0.6205, 0.5264, 0.6213, 0.4863, 0.6203, 0.4815, 0.6223, 0.5268, 0.621, 0.5263, 0.6215, 0.4878, 0.615, 0.4863, 0.6203, 0.5263, 0.6215, 0.5263, 0.6205, 0.4138, 0.5507, 0.4138, 0.5558, 0.354, 0.5579, 0.3551, 0.5523, 0.6263, 0.3611, 0.6131, 0.3611, 0.6131, 0.3478, 0.6263, 0.3478, 0.5383, 0.5981, 0.5414, 0.5934, 0.5463, 0.6019, 0.5463, 0.6125, 0.5412, 0.6112, 0.5416, 0.6069, 0.5406, 0.6025, 0.4135, 0.5361, 0.4138, 0.5507, 0.3551, 0.5523, 0.355, 0.5361, 0.4945, 0.6355, 0.5049, 0.6243, 0.5109, 0.6264, 0.5188, 0.6288, 0.5243, 0.6287, 0.5303, 0.6269, 0.5348, 0.6321, 0.4947, 0.6427, 0.6263, 0.3198, 0.6131, 0.3198, 0.6131, 0.2757, 0.6263, 0.2757, 0.6263, 0.3322, 0.6131, 0.3322, 0.6131, 0.3198, 0.6263, 0.3198, 0.5412, 0.6112, 0.5463, 0.6125, 0.5417, 0.6241, 0.5348, 0.6321, 0.5303, 0.6269, 0.5346, 0.6244, 0.5377, 0.6198, 0.5397, 0.6158, 0.2854, 0.5493, 0.2854, 0.5361, 0.3158, 0.5361, 0.3156, 0.5494, 0.2338, 0.5493, 0.2338, 0.5361, 0.2854, 0.5361, 0.2854, 0.5493, 0.3158, 0.5361, 0.3209, 0.5361, 0.3206, 0.5494, 0.3156, 0.5494, 0.355, 0.5361, 0.3551, 0.5523, 0.3206, 0.5494, 0.3209, 0.5361, 0.3551, 0.5523, 0.354, 0.5579, 0.3209, 0.5546, 0.3206, 0.5494, 0.2254, 0.5493, 0.2254, 0.5361, 0.2338, 0.5361, 0.2338, 0.5493, 0.4213, 0.2628, 0.4213, 0.2777, 0.4184, 0.2777, 0.4184, 0.2628, 0.4227, 0.5503, 0.423, 0.5552, 0.4138, 0.5558, 0.4138, 0.5507, 0.6678, 0.5496, 0.6659, 0.5572, 0.423, 0.5552, 0.4227, 0.5503, 0.6678, 0.5361, 0.6678, 0.5496, 0.4227, 0.5503, 0.4226, 0.5361, 0.0003332, 0.5486, 0.0003333, 0.5361, 0.2254, 0.5361, 0.2254, 0.5493, 0.2701, 0.2777, 0.2708, 0.2648, 0.2842, 0.265, 0.2842, 0.2777, 0.2658, 0.2635, 0.2698, 0.2548, 0.2724, 0.2562, 0.2708, 0.2648, 0.265, 0.2777, 0.2658, 0.2635, 0.2708, 0.2648, 0.2701, 0.2777, 0.2842, 0.265, 0.2821, 0.2559, 0.3288, 0.2487, 0.3264, 0.2568, 0.4184, 0.2628, 0.4184, 0.2777, 0.4088, 0.2777, 0.4088, 0.2641, 0.2708, 0.2648, 0.2724, 0.2562, 0.2821, 0.2559, 0.2842, 0.265, 0.3283, 0.2777, 0.3264, 0.2568, 0.3376, 0.263, 0.3381, 0.2777, 0.2842, 0.2777, 0.2842, 0.265, 0.3264, 0.2568, 0.3283, 0.2777, 0.4088, 0.2641, 0.4088, 0.2777, 0.3579, 0.2777, 0.3577, 0.2523, 0.3381, 0.2777, 0.3376, 0.263, 0.347, 0.2629, 0.3473, 0.2777, 0.3577, 0.2523, 0.3579, 0.2777, 0.3473, 0.2777, 0.347, 0.2629, 0.3264, 0.2568, 0.3288, 0.2487, 0.3416, 0.255, 0.3376, 0.263, 0.6658, 0.5586, 0.6701, 0.5687, 0.6538, 0.5767, 0.6505, 0.565, 0.6634, 0.5899, 0.6622, 0.6003, 0.6514, 0.5994, 0.6524, 0.5881, 0.6622, 0.6003, 0.6609, 0.6219, 0.6508, 0.6095, 0.6514, 0.5994, 0.6701, 0.5687, 0.6634, 0.5899, 0.6524, 0.5881, 0.6538, 0.5767, 0.6631, 0.3934, 0.6755, 0.3936, 0.6763, 0.4675, 0.6637, 0.4665, 0.6582, 0.3912, 0.6631, 0.3934, 0.6637, 0.4665, 0.6593, 0.4723, 0.6433, 0.3923, 0.6484, 0.3906, 0.6411, 0.4729, 0.6365, 0.4663, 0.6484, 0.3906, 0.6582, 0.3912, 0.6593, 0.4723, 0.6411, 0.4729, 0.5377, 0.6198, 0.5346, 0.6244, 0.5329, 0.6225, 0.5357, 0.6186, 0.6593, 0.4723, 0.6637, 0.4665, 0.6564, 0.5064, 0.6544, 0.5035, 0.5329, 0.6225, 0.5346, 0.6244, 0.5337, 0.6244, 0.5327, 0.6234, 0.5406, 0.6025, 0.5416, 0.6069, 0.539, 0.6072, 0.538, 0.6037, 0.5412, 0.6112, 0.5397, 0.6158, 0.5374, 0.6152, 0.5388, 0.6109, 0.6544, 0.5035, 0.6564, 0.5064, 0.6447, 0.5052, 0.6465, 0.5032, 0.6365, 0.4663, 0.6411, 0.4729, 0.6465, 0.5032, 0.6447, 0.5052, 0.6544, 0.5035, 0.6465, 0.5032, 0.6487, 0.5007, 0.652, 0.5008, 0.6637, 0.4665, 0.6763, 0.4675, 0.6673, 0.4993, 0.6622, 0.4984, 0.4783, 0.2748, 0.4781, 0.2669, 0.4818, 0.2706, 0.4816, 0.2716, 0.6593, 0.4723, 0.6544, 0.5035, 0.652, 0.5008, 0.6522, 0.4977, 0.6411, 0.4729, 0.6593, 0.4723, 0.6522, 0.4977, 0.6485, 0.4976, 0.6465, 0.5032, 0.6411, 0.4729, 0.6485, 0.4976, 0.6487, 0.5007, 0.4818, 0.2706, 0.4828, 0.2708, 0.4828, 0.2718, 0.4816, 0.2716, 0.4854, 0.2746, 0.4783, 0.2748, 0.4816, 0.2716, 0.4828, 0.2718, 0.4879, 0.2669, 0.4854, 0.2746, 0.4828, 0.2718, 0.4828, 0.2708, 0.4781, 0.2669, 0.4879, 0.2669, 0.4828, 0.2708, 0.4818, 0.2706, 0.4833, 0.2907, 0.4831, 0.289, 0.4869, 0.2859, 0.4854, 0.2929, 0.4831, 0.289, 0.4814, 0.2886, 0.4781, 0.2859, 0.4869, 0.2859, 0.4812, 0.2903, 0.4814, 0.2886, 0.4781, 0.2859, 0.4788, 0.293, 0.4812, 0.2903, 0.4833, 0.2907, 0.4854, 0.2929, 0.4788, 0.293, 0.4885, 0.2582, 0.4858, 0.2662, 0.4827, 0.2628, 0.4828, 0.2623, 0.6564, 0.5064, 0.6637, 0.4665, 0.6622, 0.4984, 0.6614, 0.5028, 0.6763, 0.4675, 0.67, 0.5087, 0.6665, 0.5037, 0.6673, 0.4993, 0.67, 0.5087, 0.6564, 0.5064, 0.6614, 0.5028, 0.6665, 0.5037, 0.4827, 0.2628, 0.4821, 0.2627, 0.4823, 0.2622, 0.4828, 0.2623, 0.4858, 0.2662, 0.4781, 0.2663, 0.4821, 0.2627, 0.4827, 0.2628, 0.4781, 0.2663, 0.4781, 0.2578, 0.4823, 0.2622, 0.4821, 0.2627, 0.4781, 0.2578, 0.4885, 0.2582, 0.4828, 0.2623, 0.4823, 0.2622, 0.4945, 0.6355, 0.4863, 0.6203, 0.5304, 0.5877, 0.5049, 0.6243, 0.508, 0.6217, 0.5358, 0.6, 0.538, 0.6037, 0.539, 0.6072, 0.5388, 0.6109, 0.5374, 0.6152, 0.5357, 0.6186, 0.5329, 0.6225, 0.529, 0.6246, 0.524, 0.6261, 0.519, 0.6262, 0.5129, 0.6239, 0.5049, 0.6243, 0.5304, 0.5877, 0.5358, 0.6, 0.508, 0.6217, 0.5304, 0.5877, 0.5383, 0.5981, 0.5358, 0.6, 0.5406, 0.6025, 0.538, 0.6037, 0.5382, 0.6027, 0.5397, 0.6021, 0.5412, 0.6112, 0.5388, 0.6109, 0.5395, 0.6102, 0.5407, 0.6104, 0.5383, 0.5981, 0.5406, 0.6025, 0.5397, 0.6021, 0.5382, 0.5991, 0.539, 0.6162, 0.5375, 0.6189, 0.5366, 0.6183, 0.5377, 0.616, 0.541, 0.6075, 0.5407, 0.6104, 0.5395, 0.6102, 0.5396, 0.6078, 0.5337, 0.6244, 0.5306, 0.6261, 0.53, 0.6248, 0.5327, 0.6234, 0.5382, 0.5991, 0.5397, 0.6021, 0.5382, 0.6027, 0.5368, 0.6002, 0.5303, 0.6269, 0.529, 0.6246, 0.53, 0.6248, 0.5306, 0.6261, 0.5377, 0.6198, 0.5357, 0.6186, 0.5366, 0.6183, 0.5375, 0.6189, 0.529, 0.6246, 0.5329, 0.6225, 0.5327, 0.6234, 0.53, 0.6248, 0.539, 0.6072, 0.5416, 0.6069, 0.541, 0.6075, 0.5396, 0.6078, 0.5357, 0.6186, 0.5374, 0.6152, 0.5377, 0.616, 0.5366, 0.6183, 0.5346, 0.6244, 0.5303, 0.6269, 0.5306, 0.6261, 0.5337, 0.6244, 0.5397, 0.6158, 0.5377, 0.6198, 0.5375, 0.6189, 0.539, 0.6162, 0.5416, 0.6069, 0.5412, 0.6112, 0.5407, 0.6104, 0.541, 0.6075, 0.5388, 0.6109, 0.539, 0.6072, 0.5396, 0.6078, 0.5395, 0.6102, 0.5358, 0.6, 0.5383, 0.5981, 0.5382, 0.5991, 0.5368, 0.6002, 0.538, 0.6037, 0.5358, 0.6, 0.5368, 0.6002, 0.5382, 0.6027, 0.5374, 0.6152, 0.5397, 0.6158, 0.539, 0.6162, 0.5377, 0.616, 0.6263, 0.3478, 0.6131, 0.3478, 0.6131, 0.3322, 0.6263, 0.3322, 0.6263, 0.3724, 0.6131, 0.3724, 0.6131, 0.3611, 0.6263, 0.3611, 0.5243, 0.6287, 0.5188, 0.6288, 0.5195, 0.6282, 0.5236, 0.6281, 0.5303, 0.6269, 0.5243, 0.6287, 0.524, 0.6261, 0.529, 0.6246, 0.5188, 0.6288, 0.5109, 0.6264, 0.5129, 0.6239, 0.519, 0.6262, 0.5109, 0.6264, 0.5049, 0.6243, 0.508, 0.6217, 0.5129, 0.6239, 0.5236, 0.6281, 0.5195, 0.6282, 0.5197, 0.6269, 0.5233, 0.6268, 0.5188, 0.6288, 0.519, 0.6262, 0.5197, 0.6269, 0.5195, 0.6282, 0.519, 0.6262, 0.524, 0.6261, 0.5233, 0.6268, 0.5197, 0.6269, 0.524, 0.6261, 0.5243, 0.6287, 0.5236, 0.6281, 0.5233, 0.6268, 0.04299, 0.6897, 0.02703, 0.6961, 0.05309, 0.6622, 0.04756, 0.6849, 0.6754, 0.1418, 0.6833, 0.1433, 0.6827, 0.1426, 0.6791, 0.1463, 0.6903, 0.1383, 0.6814, 0.1453, 0.6833, 0.1433, 0.6754, 0.1418, 0.6791, 0.1463, 0.6827, 0.1426, 0.6806, 0.144, 0.6862, 0.1454, 0.6862, 0.1454, 0.6806, 0.144, 0.6814, 0.1453, 0.6903, 0.1383, 0.6867, 0.1979, 0.6888, 0.1651, 0.6947, 0.1648, 0.6918, 0.1999, 0.6888, 0.1651, 0.6862, 0.1454, 0.6903, 0.1383, 0.6947, 0.1648, 0.6769, 0.1979, 0.6769, 0.1645, 0.6888, 0.1651, 0.6867, 0.1979, 0.6769, 0.1645, 0.6791, 0.1463, 0.6862, 0.1454, 0.6888, 0.1651, 0.6596, 0.1994, 0.6605, 0.1638, 0.671, 0.164, 0.6719, 0.1998, 0.5632, 0.5767, 0.6085, 0.577, 0.6085, 0.5875, 0.5646, 0.5881, 0.6719, 0.1998, 0.671, 0.164, 0.6769, 0.1645, 0.6769, 0.1979, 0.671, 0.164, 0.6754, 0.1418, 0.6791, 0.1463, 0.6769, 0.1645, 0.5656, 0.5994, 0.6085, 0.5987, 0.6085, 0.609, 0.5661, 0.6095, 0.5646, 0.5881, 0.6085, 0.5875, 0.6085, 0.5987, 0.5656, 0.5994, 0.5665, 0.565, 0.6085, 0.567, 0.6085, 0.577, 0.5632, 0.5767, 0.07905, 0.6881, 0.08394, 0.691, 0.06939, 0.7138, 0.06717, 0.7091, 0.04753, 0.7013, 0.03474, 0.71, 0.02703, 0.6961, 0.04299, 0.6897, 0.05753, 0.6897, 0.07905, 0.6881, 0.06717, 0.7091, 0.05359, 0.7017, 0.05359, 0.7017, 0.06717, 0.7091, 0.03474, 0.71, 0.04753, 0.7013, 0.04926, 0.6594, 0.02282, 0.6953, 0.0003332, 0.6787, 0.02677, 0.6428, 0.06717, 0.7091, 0.06939, 0.7138, 0.03223, 0.7138, 0.03474, 0.71, 0.02703, 0.6961, 0.02282, 0.6953, 0.04926, 0.6594, 0.05309, 0.6622, 0.03474, 0.71, 0.03223, 0.7138, 0.02282, 0.6953, 0.02703, 0.6961, 0.2782, 0.3074, 0.2782, 0.3131, 0.265, 0.3131, 0.265, 0.3074, 0.1136, 0.6798, 0.1128, 0.7055, 0.09457, 0.6967, 0.1123, 0.6796, 0.1123, 0.6796, 0.09457, 0.6967, 0.09531, 0.6567, 0.1124, 0.6775, 0.1128, 0.7055, 0.1127, 0.7095, 0.08958, 0.6989, 0.09457, 0.6967, 0.09457, 0.6967, 0.08958, 0.6989, 0.09149, 0.6543, 0.09531, 0.6567, 0.1127, 0.7095, 0.1125, 0.7159, 0.08461, 0.7017, 0.08958, 0.6989, 0.08958, 0.6989, 0.08461, 0.7017, 0.08755, 0.6508, 0.09149, 0.6543, 0.6854, 0.5361, 0.6678, 0.5361, 0.6678, 0.5226, 0.6854, 0.5226, 0.4498, 0.5658, 0.475, 0.6228, 0.4047, 0.5681, 0.5998, 0.3851, 0.5998, 0.3724, 0.6131, 0.3724, 0.6131, 0.3851, 0.09531, 0.6567, 0.09149, 0.6543, 0.1145, 0.6475, 0.1144, 0.6513, 0.09149, 0.6543, 0.08755, 0.6508, 0.1146, 0.6428, 0.1145, 0.6475, 0.1124, 0.6775, 0.1136, 0.6773, 0.1136, 0.6798, 0.1123, 0.6796, 0.1124, 0.6775, 0.09531, 0.6567, 0.1144, 0.6513, 0.1136, 0.6773, 0.4818, 0.5739, 0.4823, 0.6144, 0.4758, 0.6175, 0.4654, 0.5703, 0.4846, 0.5628, 0.4818, 0.5739, 0.4654, 0.5703, 0.4684, 0.5586, 0.4498, 0.5658, 0.4654, 0.5703, 0.475, 0.6228, 0.4654, 0.5703, 0.4758, 0.6175, 0.475, 0.6228, 0.4047, 0.5681, 0.3837, 0.5795, 0.3828, 0.5676, 0.4823, 0.6144, 0.5264, 0.6213, 0.5278, 0.6224, 0.4758, 0.6175, 0.475, 0.6228, 0.5292, 0.6207, 0.5268, 0.621, 0.4815, 0.6223, 0.4758, 0.6175, 0.5278, 0.6224, 0.5292, 0.6207, 0.475, 0.6228, 0.4138, 0.5215, 0.3551, 0.5199, 0.354, 0.5143, 0.4138, 0.5164, 0.5998, 0.3611, 0.5998, 0.3478, 0.6131, 0.3478, 0.6131, 0.3611, 0.3837, 0.5795, 0.3741, 0.5855, 0.3666, 0.5943, 0.3625, 0.6055, 0.3446, 0.6049, 0.3617, 0.5764, 0.3828, 0.5676, 0.4135, 0.5361, 0.355, 0.5361, 0.3551, 0.5199, 0.4138, 0.5215, 0.463, 0.6515, 0.4648, 0.6656, 0.3815, 0.6551, 0.3898, 0.6424, 0.4029, 0.6446, 0.4146, 0.6437, 0.4303, 0.6375, 0.4419, 0.6322, 0.5998, 0.3198, 0.5998, 0.2757, 0.6131, 0.2757, 0.6131, 0.3198, 0.5998, 0.3322, 0.5998, 0.3198, 0.6131, 0.3198, 0.6131, 0.3322, 0.3625, 0.6055, 0.3653, 0.6174, 0.371, 0.6272, 0.3792, 0.6377, 0.3898, 0.6424, 0.3815, 0.6551, 0.3611, 0.6397, 0.3446, 0.6049, 0.2854, 0.5229, 0.3156, 0.5228, 0.3158, 0.5361, 0.2854, 0.5361, 0.2338, 0.5229, 0.2854, 0.5229, 0.2854, 0.5361, 0.2338, 0.5361, 0.3158, 0.5361, 0.3156, 0.5228, 0.3206, 0.5228, 0.3209, 0.5361, 0.355, 0.5361, 0.3209, 0.5361, 0.3206, 0.5228, 0.3551, 0.5199, 0.3551, 0.5199, 0.3206, 0.5228, 0.3209, 0.5176, 0.354, 0.5143, 0.2254, 0.5229, 0.2338, 0.5229, 0.2338, 0.5361, 0.2254, 0.5361, 0.4213, 0.2927, 0.4184, 0.2927, 0.4184, 0.2777, 0.4213, 0.2777, 0.4227, 0.522, 0.4138, 0.5215, 0.4138, 0.5164, 0.423, 0.517, 0.6678, 0.5226, 0.4227, 0.522, 0.423, 0.517, 0.6659, 0.515, 0.6678, 0.5361, 0.4226, 0.5361, 0.4227, 0.522, 0.6678, 0.5226, 0.0003333, 0.5236, 0.2254, 0.5229, 0.2254, 0.5361, 0.0003333, 0.5361, 0.2701, 0.2777, 0.2842, 0.2777, 0.2842, 0.2903, 0.2708, 0.2906, 0.2658, 0.2918, 0.2708, 0.2906, 0.2724, 0.2991, 0.2698, 0.3005, 0.265, 0.2777, 0.2701, 0.2777, 0.2708, 0.2906, 0.2658, 0.2918, 0.2842, 0.2903, 0.3264, 0.2985, 0.3288, 0.3067, 0.2821, 0.2995, 0.4184, 0.2927, 0.4088, 0.2913, 0.4088, 0.2777, 0.4184, 0.2777, 0.2708, 0.2906, 0.2842, 0.2903, 0.2821, 0.2995, 0.2724, 0.2991, 0.3283, 0.2777, 0.3381, 0.2777, 0.3376, 0.2923, 0.3264, 0.2985, 0.2842, 0.2777, 0.3283, 0.2777, 0.3264, 0.2985, 0.2842, 0.2903, 0.4088, 0.2913, 0.3577, 0.3031, 0.3579, 0.2777, 0.4088, 0.2777, 0.3381, 0.2777, 0.3473, 0.2777, 0.347, 0.2925, 0.3376, 0.2923, 0.3577, 0.3031, 0.347, 0.2925, 0.3473, 0.2777, 0.3579, 0.2777, 0.3264, 0.2985, 0.3376, 0.2923, 0.3415, 0.3004, 0.3288, 0.3067, 0.5512, 0.5586, 0.5665, 0.565, 0.5632, 0.5767, 0.5469, 0.5687, 0.5536, 0.5899, 0.5646, 0.5881, 0.5656, 0.5994, 0.5548, 0.6003, 0.5548, 0.6003, 0.5656, 0.5994, 0.5661, 0.6095, 0.5561, 0.6219, 0.5469, 0.5687, 0.5632, 0.5767, 0.5646, 0.5881, 0.5536, 0.5899, 0.6719, 0.1998, 0.6677, 0.2723, 0.6551, 0.2727, 0.6596, 0.1994, 0.6769, 0.1979, 0.6718, 0.2784, 0.6677, 0.2723, 0.6719, 0.1998, 0.6918, 0.1999, 0.6947, 0.2736, 0.6898, 0.2798, 0.6867, 0.1979, 0.6867, 0.1979, 0.6898, 0.2798, 0.6718, 0.2784, 0.6769, 0.1979, 0.371, 0.6272, 0.3757, 0.6242, 0.3826, 0.6326, 0.3792, 0.6377, 0.6718, 0.2784, 0.675, 0.3095, 0.6729, 0.3122, 0.6677, 0.2723, 0.3826, 0.6326, 0.3834, 0.6348, 0.3813, 0.6374, 0.3792, 0.6377, 0.3741, 0.5855, 0.3788, 0.5914, 0.3725, 0.5979, 0.3666, 0.5943, 0.3625, 0.6055, 0.3697, 0.606, 0.3716, 0.6163, 0.3653, 0.6174, 0.675, 0.3095, 0.6829, 0.3096, 0.6846, 0.3116, 0.6729, 0.3122, 0.6947, 0.2736, 0.6846, 0.3116, 0.6829, 0.3096, 0.6898, 0.2798, 0.675, 0.3095, 0.6776, 0.3069, 0.6808, 0.307, 0.6829, 0.3096, 0.6677, 0.2723, 0.6676, 0.304, 0.6625, 0.3046, 0.6551, 0.2727, 0.4781, 0.2852, 0.4813, 0.2818, 0.4823, 0.2815, 0.486, 0.2852, 0.6718, 0.2784, 0.6775, 0.3038, 0.6776, 0.3069, 0.675, 0.3095, 0.6898, 0.2798, 0.6812, 0.3039, 0.6775, 0.3038, 0.6718, 0.2784, 0.6829, 0.3096, 0.6808, 0.307, 0.6812, 0.3039, 0.6898, 0.2798, 0.4823, 0.2815, 0.4813, 0.2818, 0.4811, 0.2807, 0.4821, 0.2806, 0.4782, 0.278, 0.4811, 0.2807, 0.4813, 0.2818, 0.4781, 0.2852, 0.4858, 0.2755, 0.4821, 0.2806, 0.4811, 0.2807, 0.4782, 0.278, 0.486, 0.2852, 0.4823, 0.2815, 0.4821, 0.2806, 0.4858, 0.2755, 0.4833, 0.2959, 0.4854, 0.2937, 0.4869, 0.3007, 0.4831, 0.2976, 0.4831, 0.2976, 0.4869, 0.3007, 0.4781, 0.3007, 0.4814, 0.298, 0.4812, 0.2963, 0.4788, 0.2936, 0.4781, 0.3007, 0.4814, 0.298, 0.4812, 0.2963, 0.4788, 0.2936, 0.4854, 0.2937, 0.4833, 0.2959, 0.4885, 0.2568, 0.4828, 0.2526, 0.4827, 0.2521, 0.4858, 0.2487, 0.6729, 0.3122, 0.6682, 0.3085, 0.6676, 0.304, 0.6677, 0.2723, 0.6551, 0.2727, 0.6625, 0.3046, 0.663, 0.3091, 0.6594, 0.3138, 0.6594, 0.3138, 0.663, 0.3091, 0.6682, 0.3085, 0.6729, 0.3122, 0.4827, 0.2521, 0.4828, 0.2526, 0.4823, 0.2527, 0.4821, 0.2523, 0.4858, 0.2487, 0.4827, 0.2521, 0.4821, 0.2523, 0.4781, 0.2487, 0.4781, 0.2487, 0.4821, 0.2523, 0.4823, 0.2527, 0.4781, 0.2571, 0.4781, 0.2571, 0.4823, 0.2527, 0.4828, 0.2526, 0.4885, 0.2568, 0.463, 0.6515, 0.4419, 0.6322, 0.4047, 0.5681, 0.475, 0.6228, 0.4357, 0.6282, 0.426, 0.633, 0.4136, 0.6384, 0.403, 0.639, 0.3919, 0.6368, 0.3826, 0.6326, 0.3757, 0.6242, 0.3716, 0.6163, 0.3697, 0.606, 0.3725, 0.5979, 0.3788, 0.5914, 0.3876, 0.5856, 0.4419, 0.6322, 0.4357, 0.6282, 0.3876, 0.5856, 0.4047, 0.5681, 0.4047, 0.5681, 0.3876, 0.5856, 0.3837, 0.5795, 0.3741, 0.5855, 0.3765, 0.5858, 0.3792, 0.5891, 0.3788, 0.5914, 0.3625, 0.6055, 0.3646, 0.6038, 0.3683, 0.6042, 0.3697, 0.606, 0.3837, 0.5795, 0.3831, 0.5814, 0.3765, 0.5858, 0.3741, 0.5855, 0.3673, 0.6186, 0.3706, 0.6182, 0.3736, 0.6236, 0.3713, 0.6252, 0.3671, 0.5964, 0.3703, 0.5987, 0.3683, 0.6042, 0.3646, 0.6038, 0.3813, 0.6374, 0.3834, 0.6348, 0.3899, 0.6375, 0.3887, 0.6406, 0.3831, 0.5814, 0.3851, 0.5852, 0.3792, 0.5891, 0.3765, 0.5858, 0.3898, 0.6424, 0.3887, 0.6406, 0.3899, 0.6375, 0.3919, 0.6368, 0.371, 0.6272, 0.3713, 0.6252, 0.3736, 0.6236, 0.3757, 0.6242, 0.3919, 0.6368, 0.3899, 0.6375, 0.3834, 0.6348, 0.3826, 0.6326, 0.3725, 0.5979, 0.3703, 0.5987, 0.3671, 0.5964, 0.3666, 0.5943, 0.3757, 0.6242, 0.3736, 0.6236, 0.3706, 0.6182, 0.3716, 0.6163, 0.3792, 0.6377, 0.3813, 0.6374, 0.3887, 0.6406, 0.3898, 0.6424, 0.3653, 0.6174, 0.3673, 0.6186, 0.3713, 0.6252, 0.371, 0.6272, 0.3666, 0.5943, 0.3671, 0.5964, 0.3646, 0.6038, 0.3625, 0.6055, 0.3697, 0.606, 0.3683, 0.6042, 0.3703, 0.5987, 0.3725, 0.5979, 0.3876, 0.5856, 0.3851, 0.5852, 0.3831, 0.5814, 0.3837, 0.5795, 0.3788, 0.5914, 0.3792, 0.5891, 0.3851, 0.5852, 0.3876, 0.5856, 0.3716, 0.6163, 0.3706, 0.6182, 0.3673, 0.6186, 0.3653, 0.6174, 0.5998, 0.3478, 0.5998, 0.3322, 0.6131, 0.3322, 0.6131, 0.3478, 0.5998, 0.3724, 0.5998, 0.3611, 0.6131, 0.3611, 0.6131, 0.3724, 0.4029, 0.6446, 0.4044, 0.6433, 0.4129, 0.6427, 0.4146, 0.6437, 0.3898, 0.6424, 0.3919, 0.6368, 0.403, 0.639, 0.4029, 0.6446, 0.4146, 0.6437, 0.4136, 0.6384, 0.426, 0.633, 0.4303, 0.6375, 0.4303, 0.6375, 0.426, 0.633, 0.4357, 0.6282, 0.4419, 0.6322, 0.4044, 0.6433, 0.4046, 0.6404, 0.4122, 0.6399, 0.4129, 0.6427, 0.4146, 0.6437, 0.4129, 0.6427, 0.4122, 0.6399, 0.4136, 0.6384, 0.4136, 0.6384, 0.4122, 0.6399, 0.4046, 0.6404, 0.403, 0.639, 0.403, 0.639, 0.4046, 0.6404, 0.4044, 0.6433, 0.4029, 0.6446, 0.3762, 0.4005, 0.3373, 0.3781, 0.388, 0.3986, 0.3262, 0.6428, 0.3262, 0.6492, 0.2788, 0.6492, 0.2788, 0.6428, 0.5223, 0.4713, 0.5039, 0.4713, 0.5143, 0.4604, 0.5207, 0.4604, 0.5223, 0.4338, 0.6358, 0.4338, 0.6358, 0.4523, 0.5223, 0.4523, 0.5223, 0.4713, 0.6358, 0.4713, 0.6358, 0.4897, 0.5223, 0.4897, 0.5223, 0.4523, 0.5223, 0.4713, 0.5207, 0.4604, 0.5207, 0.4538, 0.5039, 0.4523, 0.5223, 0.4523, 0.5207, 0.4538, 0.5143, 0.4538, 0.2371, 0.7196, 0.2371, 0.7129, 0.2717, 0.7129, 0.2717, 0.7196, 0.3762, 0.4005, 0.3752, 0.4121, 0.3373, 0.4332, 0.3373, 0.3781, 0.3854, 0.4104, 0.3857, 0.4027, 0.388, 0.3986, 0.3873, 0.4144, 0.6358, 0.4897, 0.6358, 0.5087, 0.5223, 0.5087, 0.5223, 0.4897, 0.6401, 0.0607, 0.6393, 0.07125, 0.5998, 0.06835, 0.6006, 0.0578, 0.4497, 0.4372, 0.4838, 0.4346, 0.4959, 0.4372, 0.4925, 0.4523, 0.6346, 0.6226, 0.6755, 0.6332, 0.6346, 0.6572, 0.5998, 0.253, 0.6056, 0.2444, 0.6384, 0.2665, 0.6327, 0.275, 0.6896, 0.03478, 0.7025, 0.03521, 0.7164, 0.04659, 0.2231, 0.6869, 0.2231, 0.7078, 0.2094, 0.7078, 0.2094, 0.6869, 0.615, 0.2089, 0.6143, 0.1986, 0.6537, 0.1958, 0.6545, 0.206, 0.6487, 0.1068, 0.6545, 0.1156, 0.6217, 0.1376, 0.6158, 0.1288, 0.7004, 0.5003, 0.7038, 0.5136, 0.6986, 0.4332, 0.6975, 0.4503, 0.7091, 0.3039, 0.7118, 0.3138, 0.706, 0.2583, 0.7057, 0.2706, 0.6982, 0.1351, 0.6953, 0.1252, 0.7021, 0.1817, 0.7023, 0.1694, 0.7038, 0.5136, 0.686, 0.4973, 0.6939, 0.4325, 0.6986, 0.4332, 0.6923, 0.3371, 0.6933, 0.3356, 0.6948, 0.318, 0.6961, 0.3199, 0.6953, 0.1252, 0.712, 0.1373, 0.7054, 0.1815, 0.7021, 0.1817, 0.7118, 0.3138, 0.6953, 0.3018, 0.7028, 0.2585, 0.706, 0.2583, 0.6933, 0.3356, 0.7038, 0.337, 0.6985, 0.327, 0.6948, 0.318, 0.6974, 0.4484, 0.6961, 0.3199, 0.6948, 0.318, 0.6939, 0.4325, 0.7052, 0.2694, 0.7023, 0.1694, 0.7021, 0.1817, 0.7028, 0.2585, 0.6971, 0.323, 0.6975, 0.4503, 0.6986, 0.4332, 0.6985, 0.327, 0.7031, 0.1707, 0.7057, 0.2706, 0.706, 0.2583, 0.7054, 0.1815, 0.6986, 0.4332, 0.6939, 0.4325, 0.6948, 0.318, 0.6985, 0.327, 0.7054, 0.1815, 0.706, 0.2583, 0.7028, 0.2585, 0.7021, 0.1817, 0.686, 0.4973, 0.692, 0.4941, 0.6974, 0.4484, 0.6939, 0.4325, 0.6953, 0.3018, 0.7, 0.2992, 0.7052, 0.2694, 0.7028, 0.2585, 0.712, 0.1373, 0.7118, 0.3138, 0.7091, 0.3039, 0.7074, 0.1398, 0.686, 0.4973, 0.6933, 0.3356, 0.6923, 0.3371, 0.692, 0.4941, 0.712, 0.1373, 0.7074, 0.1398, 0.7031, 0.1707, 0.7054, 0.1815, 0.7038, 0.337, 0.7028, 0.3374, 0.6971, 0.323, 0.6985, 0.327, 0.6393, 0.07125, 0.6487, 0.1068, 0.6158, 0.1288, 0.5998, 0.06835, 0.6056, 0.2444, 0.615, 0.2089, 0.6545, 0.206, 0.6384, 0.2665, 0.6143, 0.1986, 0.5998, 0.1648, 0.6292, 0.1383, 0.6537, 0.1958, 0.7038, 0.337, 0.7038, 0.5136, 0.7004, 0.5003, 0.7028, 0.3374, 0.6545, 0.02692, 0.6401, 0.0607, 0.6006, 0.0578, 0.6253, 0.0003332, 0.2231, 0.6452, 0.2231, 0.6661, 0.2094, 0.6661, 0.2094, 0.6452, 0.2231, 0.6661, 0.2231, 0.6869, 0.2094, 0.6869, 0.2094, 0.6661, 0.6953, 0.3018, 0.6953, 0.1252, 0.6982, 0.1351, 0.7, 0.2992, 0.4296, 0.4944, 0.4481, 0.4439, 0.4818, 0.4932, 0.4773, 0.5087, 0.4481, 0.4439, 0.4497, 0.4372, 0.4925, 0.4523, 0.4818, 0.4932, 0.3752, 0.4121, 0.3854, 0.4104, 0.3873, 0.4144, 0.3373, 0.4332, 0.454, 0.392, 0.4536, 0.3836, 0.4879, 0.3913, 0.5039, 0.4713, 0.5039, 0.4523, 0.5143, 0.4538, 0.5143, 0.4604, 0.2724, 0.6492, 0.2788, 0.6492, 0.2788, 0.6558, 0.2724, 0.6558, 0.3262, 0.6622, 0.3262, 0.6687, 0.2788, 0.6687, 0.2788, 0.6622, 0.6358, 0.4713, 0.5223, 0.4713, 0.5223, 0.4523, 0.6358, 0.4523, 0.3262, 0.6492, 0.3262, 0.6558, 0.2788, 0.6558, 0.2788, 0.6492, 0.3857, 0.4027, 0.3762, 0.4005, 0.388, 0.3986, 0.3262, 0.6558, 0.3262, 0.6622, 0.2788, 0.6622, 0.2788, 0.6558, 0.2094, 0.6661, 0.2094, 0.6869, 0.2064, 0.6949, 0.2064, 0.6581, 0.2094, 0.6452, 0.2094, 0.6661, 0.2064, 0.6581, 0.4996, 0.3755, 0.4937, 0.3294, 0.4975, 0.3293, 0.5032, 0.3747, 0.5008, 0.3904, 0.4996, 0.3755, 0.5032, 0.3747, 0.4937, 0.3294, 0.4914, 0.3139, 0.4975, 0.3293, 0.2094, 0.6869, 0.2094, 0.7078, 0.2064, 0.6949, 0.1994, 0.6429, 0.2094, 0.6452, 0.2064, 0.6581, 0.1964, 0.6558, 0.2094, 0.7078, 0.1994, 0.7101, 0.1964, 0.6972, 0.2064, 0.6949, 0.2231, 0.6869, 0.2231, 0.6661, 0.2262, 0.6581, 0.2262, 0.6949, 0.2231, 0.7078, 0.2231, 0.6869, 0.2262, 0.6949, 0.4818, 0.4932, 0.4925, 0.4523, 0.4961, 0.4526, 0.4851, 0.4948, 0.4773, 0.5087, 0.4818, 0.4932, 0.4851, 0.4948, 0.4925, 0.4523, 0.4959, 0.4372, 0.4961, 0.4526, 0.2334, 0.7102, 0.2231, 0.7078, 0.2262, 0.6949, 0.2365, 0.6973, 0.2231, 0.6661, 0.2231, 0.6452, 0.2262, 0.6581, 0.2231, 0.6452, 0.2334, 0.6428, 0.2365, 0.6557, 0.2262, 0.6581, 0.4879, 0.3913, 0.4536, 0.3836, 0.4996, 0.3755, 0.5008, 0.3904, 0.4536, 0.3836, 0.453, 0.3766, 0.4937, 0.3294, 0.4996, 0.3755, 0.453, 0.3766, 0.4401, 0.3223, 0.4914, 0.3139, 0.4937, 0.3294, 0.2371, 0.6746, 0.2371, 0.6428, 0.2717, 0.6428, 0.2717, 0.6746, 0.4497, 0.4372, 0.4512, 0.4292, 0.4838, 0.4346, 0.6346, 0.6572, 0.6029, 0.6572, 0.5469, 0.6572, 0.5469, 0.6226, 0.5469, 0.6226, 0.6029, 0.6226, 0.6346, 0.6226, 0.6346, 0.6572, 0.7164, 0.04659, 0.7161, 0.05767, 0.6746, 0.05627, 0.6749, 0.0452, 0.6552, 0.02601, 0.6779, 0.0003332, 0.683, 0.009517, 0.6785, 0.01483, 0.6704, 0.02462, 0.6638, 0.0331, 0.7176, 0.0003332, 0.7176, 0.01093, 0.683, 0.009517, 0.6779, 0.0003332, 0.4216, 0.4238, 0.3873, 0.4144, 0.388, 0.3986, 0.4236, 0.3935, 0.6755, 0.6332, 0.6755, 0.6469, 0.6346, 0.6572, 0.6346, 0.6226, 0.6755, 0.6226, 0.6755, 0.6332, 0.6755, 0.6572, 0.6346, 0.6572, 0.6755, 0.6469, 0.7176, 0.01093, 0.7173, 0.02154, 0.703, 0.02106, 0.6746, 0.05627, 0.7161, 0.05767, 0.7, 0.06949, 0.6898, 0.06915, 0.6704, 0.02462, 0.6785, 0.01483, 0.6901, 0.02063, 0.6821, 0.03308, 0.4775, 0.2643, 0.4775, 0.2814, 0.4577, 0.2789, 0.4589, 0.2673, 0.7025, 0.03521, 0.7168, 0.03569, 0.7164, 0.04659, 0.6785, 0.01483, 0.683, 0.009517, 0.6901, 0.02063, 0.7173, 0.02154, 0.7168, 0.03569, 0.7025, 0.03521, 0.703, 0.02106, 0.4589, 0.2673, 0.4577, 0.2789, 0.4562, 0.2785, 0.457, 0.2673, 0.4775, 0.2814, 0.4707, 0.2994, 0.4522, 0.2899, 0.4577, 0.2789, 0.4707, 0.2994, 0.4591, 0.3131, 0.4426, 0.296, 0.4522, 0.2899, 0.4736, 0.2487, 0.4775, 0.2643, 0.4589, 0.2673, 0.4526, 0.2538, 0.7164, 0.04659, 0.6749, 0.0452, 0.6896, 0.03478, 0.6901, 0.02063, 0.683, 0.009517, 0.7176, 0.01093, 0.6638, 0.0331, 0.6704, 0.02462, 0.6821, 0.03308, 0.7176, 0.01093, 0.703, 0.02106, 0.6901, 0.02063, 0.4518, 0.2564, 0.457, 0.2673, 0.4294, 0.2637, 0.4297, 0.2555, 0.4577, 0.2789, 0.4522, 0.2899, 0.4513, 0.2889, 0.4562, 0.2785, 0.4522, 0.2899, 0.4426, 0.296, 0.4429, 0.2946, 0.4513, 0.2889, 0.4526, 0.2538, 0.4589, 0.2673, 0.457, 0.2673, 0.4518, 0.2564, 0.457, 0.2673, 0.4562, 0.2785, 0.4282, 0.27, 0.4294, 0.2637, 0.4562, 0.2785, 0.4513, 0.2889, 0.4257, 0.2765, 0.4282, 0.27, 0.4513, 0.2889, 0.4429, 0.2946, 0.422, 0.2836, 0.4257, 0.2765, 0.6734, 0.09194, 0.6746, 0.05627, 0.6898, 0.06915, 0.6894, 0.08034, 0.7149, 0.09333, 0.6734, 0.09194, 0.6894, 0.08034, 0.6996, 0.08068, 0.7161, 0.05767, 0.7149, 0.09333, 0.6996, 0.08068, 0.7, 0.06949, 0.7052, 0.2694, 0.7057, 0.2706, 0.7031, 0.1707, 0.7023, 0.1694, 0.6971, 0.323, 0.6961, 0.3199, 0.6974, 0.4484, 0.6975, 0.4503, 0.6974, 0.4484, 0.692, 0.4941, 0.7004, 0.5003, 0.6975, 0.4503, 0.7028, 0.3374, 0.7004, 0.5003, 0.692, 0.4941, 0.6923, 0.3371, 0.6961, 0.3199, 0.6971, 0.323, 0.7028, 0.3374, 0.6923, 0.3371, 0.7023, 0.1694, 0.7031, 0.1707, 0.7074, 0.1398, 0.6982, 0.1351, 0.7, 0.2992, 0.6982, 0.1351, 0.7074, 0.1398, 0.7091, 0.3039, 0.7052, 0.2694, 0.7, 0.2992, 0.7091, 0.3039, 0.7057, 0.2706, 0.4838, 0.4346, 0.4512, 0.4292, 0.454, 0.392, 0.4879, 0.3913, 0.4512, 0.4292, 0.4216, 0.4238, 0.4236, 0.3935, 0.454, 0.392, 0.3873, 0.4144, 0.4216, 0.4238, 0.4201, 0.4304, 0.4201, 0.4304, 0.4216, 0.4238, 0.4512, 0.4292, 0.4497, 0.4372, 0.3373, 0.4332, 0.3873, 0.4144, 0.4184, 0.4359, 0.3939, 0.4801, 0.3939, 0.4801, 0.4184, 0.4359, 0.4481, 0.4439, 0.4296, 0.4944, 0.3873, 0.4144, 0.4201, 0.4304, 0.4184, 0.4359, 0.388, 0.3986, 0.4219, 0.3809, 0.4229, 0.3867, 0.388, 0.3986, 0.4229, 0.3867, 0.4236, 0.3935, 0.4236, 0.3935, 0.4229, 0.3867, 0.4536, 0.3836, 0.454, 0.392, 0.388, 0.3986, 0.3373, 0.3781, 0.4011, 0.3329, 0.4219, 0.3809, 0.4219, 0.3809, 0.4011, 0.3329, 0.4401, 0.3223, 0.453, 0.3766, 0.2371, 0.6746, 0.2717, 0.6746, 0.2717, 0.6812, 0.2371, 0.6812, 0.2371, 0.6812, 0.2717, 0.6812, 0.2717, 0.7129, 0.2371, 0.7129, 0.6604, 0.7228, 0.6604, 0.6949, 0.7281, 0.6949, 0.7281, 0.7228, 0.1672, 0.512, 0.1683, 0.5063, 0.2359, 0.5079, 0.2368, 0.5136, 0.6701, 0.6663, 0.7397, 0.6663, 0.7397, 0.6942, 0.6701, 0.6942, 0.005138, 0.0539, 0.05391, 0.004209, 0.05732, 0.008923, 0.009925, 0.05721, 0.7281, 0.7228, 0.7281, 0.6949, 0.7439, 0.6949, 0.7439, 0.7228, 0.7588, 0.6942, 0.7588, 0.6663, 0.777, 0.6663, 0.777, 0.6942, 0.2368, 0.5136, 0.2359, 0.5079, 0.249, 0.499, 0.2529, 0.5034, 0.7397, 0.6942, 0.7397, 0.6663, 0.7588, 0.6663, 0.7588, 0.6942, 0.05732, 0.008923, 0.05391, 0.004209, 0.07259, 0.0003332, 0.07285, 0.006146, 0.08451, 0.01324, 0.08819, 0.009748, 0.119, 0.04229, 0.1158, 0.04624, 0.07285, 0.006146, 0.07259, 0.0003332, 0.08819, 0.009748, 0.08451, 0.01324, 0.7439, 0.7228, 0.7439, 0.6949, 0.7575, 0.6949, 0.7575, 0.7228, 0.2529, 0.5034, 0.249, 0.499, 0.2524, 0.4858, 0.2575, 0.4857, 0.803, 0.7228, 0.803, 0.6949, 0.8864, 0.6949, 0.8864, 0.7228, 0.7575, 0.7228, 0.7575, 0.6949, 0.803, 0.6949, 0.803, 0.7228, 0.2575, 0.4857, 0.2524, 0.4858, 0.2518, 0.4403, 0.2569, 0.4409, 0.777, 0.6942, 0.777, 0.6663, 0.8219, 0.6663, 0.8219, 0.6942, 0.9043, 0.6942, 0.9043, 0.6663, 0.9235, 0.6663, 0.9235, 0.6942, 0.2569, 0.4409, 0.2518, 0.4403, 0.2581, 0.3572, 0.2629, 0.3587, 0.8219, 0.6942, 0.8219, 0.6663, 0.9043, 0.6663, 0.9043, 0.6942, 0.1158, 0.04624, 0.119, 0.04229, 0.1807, 0.09701, 0.1783, 0.1015, 0.907, 0.7228, 0.907, 0.6949, 0.9164, 0.6949, 0.9164, 0.7228, 0.1783, 0.1015, 0.1807, 0.09701, 0.1975, 0.1063, 0.1964, 0.1113, 0.8864, 0.7228, 0.8864, 0.6949, 0.907, 0.6949, 0.907, 0.7228, 0.2629, 0.3587, 0.2581, 0.3572, 0.2642, 0.3375, 0.2684, 0.3403, 0.2729, 0.3334, 0.2694, 0.3297, 0.2758, 0.3238, 0.2785, 0.3281, 0.2684, 0.3403, 0.2642, 0.3375, 0.2694, 0.3297, 0.2729, 0.3334, 0.9235, 0.6942, 0.9235, 0.6663, 0.9317, 0.6663, 0.9317, 0.6942, 0.1964, 0.1113, 0.1975, 0.1063, 0.2055, 0.1081, 0.2056, 0.1132, 0.9395, 0.6942, 0.9395, 0.6663, 0.9514, 0.6663, 0.9514, 0.6942, 0.9317, 0.6942, 0.9317, 0.6663, 0.9395, 0.6663, 0.9395, 0.6942, 0.2056, 0.1132, 0.2055, 0.1081, 0.2132, 0.108, 0.2143, 0.113, 0.9164, 0.7228, 0.9164, 0.6949, 0.9251, 0.6949, 0.9251, 0.7228, 0.9388, 0.7228, 0.9388, 0.6949, 0.9535, 0.6949, 0.9535, 0.7228, 0.2143, 0.113, 0.2132, 0.108, 0.2249, 0.1056, 0.2276, 0.1099, 0.9251, 0.7228, 0.9251, 0.6949, 0.9388, 0.6949, 0.9388, 0.7228, 0.2785, 0.3281, 0.2758, 0.3238, 0.2876, 0.3167, 0.2885, 0.3217, 0.965, 0.6942, 0.965, 0.6663, 0.9997, 0.6663, 0.9997, 0.6942, 0.2885, 0.3217, 0.2876, 0.3167, 0.302, 0.3139, 0.3019, 0.319, 0.9514, 0.6942, 0.9514, 0.6663, 0.965, 0.6663, 0.965, 0.6942, 0.2276, 0.1099, 0.2249, 0.1056, 0.2364, 0.09827, 0.24, 0.1018, 0.9882, 0.6949, 0.9932, 0.6949, 0.9932, 0.7228, 0.9882, 0.7228, 0.24, 0.1018, 0.2364, 0.09827, 0.2607, 0.07357, 0.2643, 0.07713, 0.9535, 0.7228, 0.9535, 0.6949, 0.9882, 0.6949, 0.9882, 0.7228, 0.3019, 0.319, 0.302, 0.3139, 0.3367, 0.3146, 0.3366, 0.3197, 0.5505, 0.6663, 0.5505, 0.6942, 0.5313, 0.6942, 0.5313, 0.6663, 0.6155, 0.6949, 0.6155, 0.7228, 0.547, 0.7228, 0.547, 0.6949, 0.007168, 0.08538, 0.01119, 0.0823, 0.02302, 0.09617, 0.01913, 0.09942, 0.6181, 0.6663, 0.6181, 0.6942, 0.5505, 0.6942, 0.5505, 0.6663, 0.01913, 0.09942, 0.02302, 0.09617, 0.06874, 0.1471, 0.06434, 0.1496, 0.1568, 0.5001, 0.1535, 0.5049, 0.1467, 0.4881, 0.1517, 0.4875, 0.6337, 0.6949, 0.6337, 0.7228, 0.6155, 0.7228, 0.6155, 0.6949, 0.6365, 0.6663, 0.6365, 0.6942, 0.6181, 0.6942, 0.6181, 0.6663, 0.1505, 0.4693, 0.1454, 0.4697, 0.1428, 0.4021, 0.1477, 0.4009, 0.6548, 0.6663, 0.6548, 0.6942, 0.6365, 0.6942, 0.6365, 0.6663, 0.0003334, 0.06848, 0.006033, 0.06966, 0.01119, 0.0823, 0.007168, 0.08538, 0.6474, 0.6949, 0.6474, 0.7228, 0.6337, 0.7228, 0.6337, 0.6949, 0.1517, 0.4875, 0.1467, 0.4881, 0.1454, 0.4697, 0.1505, 0.4693, 0.5264, 0.6949, 0.5264, 0.7228, 0.517, 0.7228, 0.517, 0.6949, 0.1477, 0.4009, 0.1428, 0.4021, 0.1381, 0.3835, 0.1425, 0.3809, 0.547, 0.6949, 0.547, 0.7228, 0.5264, 0.7228, 0.5264, 0.6949, 0.06434, 0.1496, 0.06874, 0.1471, 0.0789, 0.1651, 0.07397, 0.1662, 0.07592, 0.1742, 0.08099, 0.1742, 0.0809, 0.1829, 0.07593, 0.1819, 0.07397, 0.1662, 0.0789, 0.1651, 0.08099, 0.1742, 0.07592, 0.1742, 0.5313, 0.6663, 0.5313, 0.6942, 0.5232, 0.6942, 0.5232, 0.6663, 0.1425, 0.3809, 0.1381, 0.3835, 0.134, 0.3765, 0.1376, 0.3729, 0.5154, 0.6663, 0.5154, 0.6942, 0.5035, 0.6942, 0.5035, 0.6663, 0.5232, 0.6663, 0.5232, 0.6942, 0.5154, 0.6942, 0.5154, 0.6663, 0.1376, 0.3729, 0.134, 0.3765, 0.1286, 0.3709, 0.1315, 0.3667, 0.517, 0.6949, 0.517, 0.7228, 0.5083, 0.7228, 0.5083, 0.6949, 0.4946, 0.6949, 0.4946, 0.7228, 0.4799, 0.7228, 0.4799, 0.6949, 0.1315, 0.3667, 0.1286, 0.3709, 0.1189, 0.364, 0.1201, 0.3591, 0.5083, 0.6949, 0.5083, 0.7228, 0.4946, 0.7228, 0.4946, 0.6949, 0.07593, 0.1819, 0.0809, 0.1829, 0.07809, 0.1963, 0.07378, 0.1937, 0.4898, 0.6663, 0.4898, 0.6942, 0.4552, 0.6942, 0.4552, 0.6663, 0.07378, 0.1937, 0.07809, 0.1963, 0.07026, 0.2088, 0.06663, 0.2053, 0.5035, 0.6663, 0.5035, 0.6942, 0.4898, 0.6942, 0.4898, 0.6663, 0.1201, 0.3591, 0.1189, 0.364, 0.1056, 0.3607, 0.1058, 0.3556, 0.4452, 0.6949, 0.4452, 0.7228, 0.3867, 0.7228, 0.3867, 0.6949, 0.1058, 0.3556, 0.1056, 0.3607, 0.07099, 0.3598, 0.07112, 0.3548, 0.4799, 0.6949, 0.4799, 0.7228, 0.4452, 0.7228, 0.4452, 0.6949, 0.06663, 0.2053, 0.07026, 0.2088, 0.04601, 0.2336, 0.04239, 0.23, 0.009925, 0.05721, 0.006033, 0.06966, 0.0003334, 0.06848, 0.005138, 0.0539, 0.6604, 0.7228, 0.6474, 0.7228, 0.6474, 0.6949, 0.6604, 0.6949, 0.6701, 0.6663, 0.6701, 0.6942, 0.6548, 0.6942, 0.6548, 0.6663, 0.265, 0.1777, 0.3873, 0.1841, 0.4256, 0.2319, 0.265, 0.248, 0.3873, 0.1841, 0.4071, 0.1653, 0.4626, 0.1869, 0.4256, 0.2319, 0.4071, 0.1653, 0.4122, 0.06075, 0.4581, 0.03775, 0.4626, 0.1869, 0.1683, 0.5063, 0.1672, 0.512, 0.1535, 0.5049, 0.1568, 0.5001, 0.4122, 0.06075, 0.3826, 0.03342, 0.4341, 0.0003332, 0.4581, 0.03775, 0.4581, 0.03775, 0.5005, 0.03646, 0.5051, 0.1856, 0.4626, 0.1869, 0.4071, 0.1653, 0.3873, 0.1841, 0.3866, 0.1821, 0.4051, 0.1643, 0.0005461, 0.2729, 0.005017, 0.2753, 0.005396, 0.2847, 0.0003332, 0.285, 0.04239, 0.23, 0.04601, 0.2336, 0.005017, 0.2753, 0.0005461, 0.2729, 0.4552, 0.6663, 0.4552, 0.6942, 0.3953, 0.6942, 0.3953, 0.6663, 0.07112, 0.3548, 0.07099, 0.3598, 0.01109, 0.3583, 0.01263, 0.3534, 0.3832, 0.6663, 0.3832, 0.6942, 0.3642, 0.6942, 0.3642, 0.6663, 0.3953, 0.6663, 0.3953, 0.6942, 0.3832, 0.6942, 0.3832, 0.6663, 0.01263, 0.3534, 0.01109, 0.3583, 0.002555, 0.3498, 0.006382, 0.3465, 0.3867, 0.6949, 0.3867, 0.7228, 0.3774, 0.7228, 0.3774, 0.6949, 0.3642, 0.6949, 0.3642, 0.7228, 0.3446, 0.7228, 0.3446, 0.6949, 0.006382, 0.3465, 0.002555, 0.3498, 0.0003332, 0.3309, 0.004739, 0.3334, 0.3774, 0.6949, 0.3774, 0.7228, 0.3642, 0.7228, 0.3642, 0.6949, 0.0003332, 0.285, 0.005396, 0.2847, 0.01331, 0.2952, 0.0119, 0.3, 0.05902, 0.3083, 0.05761, 0.3132, 0.03075, 0.3055, 0.03216, 0.3006, 0.0119, 0.3, 0.01331, 0.2952, 0.03216, 0.3006, 0.03075, 0.3055, 0.3642, 0.6663, 0.3642, 0.6942, 0.3446, 0.6942, 0.3446, 0.6663, 0.004739, 0.3334, 0.0003332, 0.3309, 0.01005, 0.3139, 0.01445, 0.3164, 0.0003499, 0.5586, 0.03559, 0.5586, 0.03557, 0.6069, 0.0003332, 0.6069, 0.3826, 0.03342, 0.4122, 0.06075, 0.4096, 0.06173, 0.3828, 0.03805, 0.3873, 0.1841, 0.265, 0.1777, 0.2672, 0.1757, 0.3866, 0.1821, 0.4122, 0.06075, 0.4071, 0.1653, 0.4051, 0.1643, 0.4096, 0.06173, 0.1721, 0.6069, 0.1721, 0.6422, 0.03556, 0.6421, 0.03557, 0.6069, 0.1722, 0.5586, 0.2074, 0.5587, 0.2074, 0.6069, 0.1721, 0.6069, 0.03559, 0.5586, 0.1722, 0.5586, 0.1721, 0.6069, 0.03557, 0.6069, 0.2074, 0.5587, 0.344, 0.5587, 0.3439, 0.607, 0.2074, 0.6069, 0.5371, 0.1699, 0.5746, 0.2002, 0.5675, 0.2082, 0.5288, 0.1818, 0.5299, 0.3855, 0.5285, 0.3799, 0.5643, 0.3709, 0.5657, 0.3765, 0.5192, 0.1681, 0.5057, 0.1439, 0.515, 0.1462, 0.5225, 0.1592, 0.5746, 0.2002, 0.578, 0.2064, 0.5712, 0.2129, 0.5677, 0.2084, 0.5371, 0.1699, 0.5331, 0.1613, 0.5767, 0.143, 0.5744, 0.151, 0.5744, 0.151, 0.5767, 0.143, 0.5992, 0.1757, 0.5925, 0.1752, 0.5192, 0.1681, 0.5225, 0.1592, 0.5331, 0.1613, 0.5371, 0.1699, 0.5925, 0.1752, 0.5992, 0.1757, 0.578, 0.2064, 0.5746, 0.2002, 0.5376, 0.4161, 0.5299, 0.3855, 0.5657, 0.3765, 0.5734, 0.4071, 0.5744, 0.151, 0.5925, 0.1752, 0.5746, 0.2002, 0.5371, 0.1699, 0.5057, 0.1439, 0.5417, 0.0003332, 0.551, 0.00265, 0.515, 0.1462, 0.5285, 0.3799, 0.5265, 0.372, 0.5623, 0.363, 0.5643, 0.3709, 0.5675, 0.2082, 0.5605, 0.2239, 0.5187, 0.2008, 0.5288, 0.1818, 0.5712, 0.2129, 0.5665, 0.2234, 0.5609, 0.224, 0.5677, 0.2084, 0.5393, 0.2812, 0.5428, 0.2854, 0.507, 0.2944, 0.5057, 0.2894, 0.5605, 0.2239, 0.5393, 0.2812, 0.5057, 0.2894, 0.5187, 0.2008, 0.5665, 0.2234, 0.5428, 0.2854, 0.5393, 0.2812, 0.5609, 0.224, 0.5265, 0.372, 0.507, 0.2944, 0.5428, 0.2854, 0.5623, 0.363])
me_cube_001.use_remesh_preserve_volume = False
me_cube_001.use_remesh_preserve_attributes = False
me_cube_001.use_mirror_vertex_groups = False
me_cube_001.update()

# ---- objects
ob_cube = bpy.data.objects.new('Cube', me_cube_001)

# ---- transforms, parenting, visibility, modifiers, constraints
ob_cube.location = (0.0, 0.0, 0.01737)
ob_cube.lineart.crease_threshold = 0.0

# ---- collection membership
col_collection_1.objects.link(ob_cube)

# ---- scene / render settings (as saved in the file)
scene.frame_start = 1; scene.frame_end = 250; scene.frame_set(1)
scene.render.engine = 'BLENDER_EEVEE_NEXT'
scene.render.resolution_percentage = 50
scene.render.dither_intensity = 0.0
scene.cycles.use_denoising = False
scene.cycles.samples = 128
scene.cycles.sampling_pattern = 'TABULATED_SOBOL'
scene.cycles.light_sampling_threshold = 0.0
scene.cycles.use_adaptive_sampling = False
scene.cycles.use_light_tree = False
scene.cycles.blur_glossy = 0.0
scene.cycles.sample_clamp_indirect = 0.0
scene.view_settings.view_transform = 'Standard'
bpy.context.view_layer.update()

# ---- added for rendering (the .blend has no active camera and no usable light): camera, sun
cam_auto = bpy.data.cameras.new('AutoCamera')
cam_auto.lens = 50.0
cam_auto.sensor_width = 36.0
cam_auto.clip_end = 1000.0
ob_auto_camera = bpy.data.objects.new('AutoCamera', cam_auto)
scene.collection.objects.link(ob_auto_camera)
ob_auto_camera.location = (1.96725, -2.26236, 1.51203)
ob_auto_camera.rotation_euler = (1.09748, -7.21219e-08, 0.694738)
scene.camera = ob_auto_camera
light_auto_sun = bpy.data.lights.new('AutoSun', 'SUN')
light_auto_sun.energy = 3.0
light_auto_sun.angle = 0.0523599
ob_auto_sun = bpy.data.objects.new('AutoSun', light_auto_sun)
scene.collection.objects.link(ob_auto_sun)
ob_auto_sun.rotation_euler = (0.872665, 0.174533, 0.523599)
bpy.context.view_layer.update()
